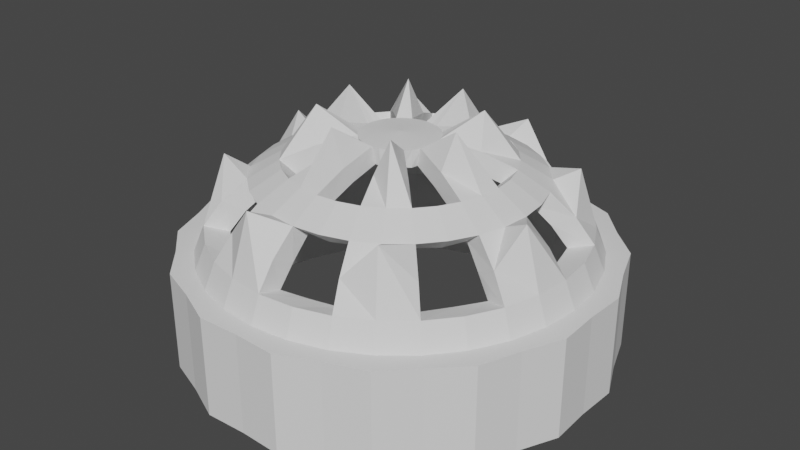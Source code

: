 # Source: untitled.blend  (saved by Blender 3.0.42; exported with 4.5.12 LTS)
import bpy
from mathutils import Matrix  # noqa: F401  (used for matrix-valued properties, if any)

bpy.ops.wm.read_factory_settings(use_empty=True)
scene = bpy.context.scene
scene.name = 'Scene'

# ---- world
world_world = bpy.data.worlds.new('World'); scene.world = world_world
world_world.use_nodes = True; world_world.node_tree.nodes.clear()
_N = world_world.node_tree.nodes; _L = world_world.node_tree.links
n0 = _N.new('ShaderNodeOutputWorld'); n0.name = 'World Output'; n0.location = (300, 300)
n1 = _N.new('ShaderNodeBackground'); n1.name = 'Background'; n1.location = (10, 300)
n1.inputs[0].default_value = (0.05088, 0.05088, 0.05088, 1.0)
_L.new(n1.outputs[0], n0.inputs[0])
n0.is_active_output = True
world_world.color = (0.05088, 0.05088, 0.05088)
world_world.use_sun_shadow = False
world_world.sun_shadow_jitter_overblur = 0.0

# ---- meshes
me_x = bpy.data.meshes.new('Цилиндр')
me_x.from_pydata([(0.0, 1.0, -1.25), (0.0, 0.8532, -1.25), (0.0, 1.0, 1.0), (0.0, 0.8532, 1.0), (0.2004, 1.007, -1.25), (0.1665, 0.8368, -1.25), (0.2004, 1.007, 1.0), (0.1665, 0.8368, 1.0), (0.3827, 0.9239, -1.25), (0.3265, 0.7883, -1.25), (0.3827, 0.9239, 1.0), (0.3265, 0.7883, 1.0), (0.5706, 0.8539, -1.25), (0.474, 0.7094, -1.25), (0.5706, 0.8539, 1.0), (0.474, 0.7094, 1.0), (0.7071, 0.7071, -1.25), (0.6033, 0.6033, -1.25), (0.7071, 0.7071, 1.0), (0.6033, 0.6033, 1.0), (0.8539, 0.5706, -1.25), (0.7094, 0.474, -1.25), (0.8539, 0.5706, 1.0), (0.7094, 0.474, 1.0), (0.7883, 0.3265, -1.25), (0.9239, 0.3827, -1.25), (0.9239, 0.3827, 1.0), (0.7883, 0.3265, 1.0), (0.8368, 0.1665, -1.25), (1.007, 0.2004, -1.25), (0.8368, 0.1665, 1.0), (1.007, 0.2004, 1.0), (0.8532, -3.73e-08, -1.25), (1.0, -4.371e-08, -1.25), (0.8532, -3.73e-08, 1.0), (1.0, -4.371e-08, 1.0), (0.8368, -0.1665, -1.25), (1.007, -0.2004, -1.25), (1.007, -0.2004, 1.0), (0.8368, -0.1665, 1.0), (0.9239, -0.3827, -1.25), (0.7883, -0.3265, -1.25), (0.9239, -0.3827, 1.0), (0.7883, -0.3265, 1.0), (0.8539, -0.5706, -1.25), (0.7094, -0.474, -1.25), (0.7094, -0.474, 1.0), (0.8539, -0.5706, 1.0), (0.7071, -0.7071, -1.25), (0.6033, -0.6033, -1.25), (0.7071, -0.7071, 1.0), (0.6033, -0.6033, 1.0), (0.5706, -0.8539, -1.25), (0.474, -0.7094, -1.25), (0.5706, -0.8539, 1.0), (0.474, -0.7094, 1.0), (0.3827, -0.9239, -1.25), (0.3265, -0.7883, -1.25), (0.3827, -0.9239, 1.0), (0.3265, -0.7883, 1.0), (0.2004, -1.007, -1.25), (0.1665, -0.8368, -1.25), (0.2004, -1.007, 1.0), (0.1665, -0.8368, 1.0), (-8.742e-08, -1.0, -1.25), (-7.459e-08, -0.8532, -1.25), (-7.459e-08, -0.8532, 1.0), (-8.742e-08, -1.0, 1.0), (-0.2004, -1.007, -1.25), (-0.1665, -0.8368, -1.25), (-0.1665, -0.8368, 1.0), (-0.2004, -1.007, 1.0), (-0.3265, -0.7883, -1.25), (-0.3827, -0.9239, -1.25), (-0.3265, -0.7883, 1.0), (-0.3827, -0.9239, 1.0), (-0.474, -0.7094, -1.25), (-0.5706, -0.8539, -1.25), (-0.5706, -0.8539, 1.0), (-0.474, -0.7094, 1.0), (-0.6033, -0.6033, -1.25), (-0.7071, -0.7071, -1.25), (-0.7071, -0.7071, 1.0), (-0.6033, -0.6033, 1.0), (-0.7094, -0.474, -1.25), (-0.8539, -0.5706, -1.25), (-0.8539, -0.5706, 1.0), (-0.7094, -0.474, 1.0), (-0.7883, -0.3265, -1.25), (-0.9239, -0.3827, -1.25), (-0.9239, -0.3827, 1.0), (-0.7883, -0.3265, 1.0), (-1.007, -0.2004, -1.25), (-0.8368, -0.1665, -1.25), (-1.007, -0.2004, 1.0), (-0.8368, -0.1665, 1.0), (-0.8532, 1.017e-08, -1.25), (-1.0, 1.192e-08, -1.25), (-1.0, 1.192e-08, 1.0), (-0.8532, 1.017e-08, 1.0), (-0.8368, 0.1665, -1.25), (-1.007, 0.2004, -1.25), (-0.8368, 0.1665, 1.0), (-1.007, 0.2004, 1.0), (-0.9239, 0.3827, -1.25), (-0.7883, 0.3265, -1.25), (-0.7883, 0.3265, 1.0), (-0.9239, 0.3827, 1.0), (-0.8539, 0.5706, -1.25), (-0.7094, 0.474, -1.25), (-0.7094, 0.474, 1.0), (-0.8539, 0.5706, 1.0), (-0.6033, 0.6033, -1.25), (-0.7071, 0.7071, -1.25), (-0.6033, 0.6033, 1.0), (-0.7071, 0.7071, 1.0), (-0.5706, 0.8539, -1.25), (-0.474, 0.7094, -1.25), (-0.474, 0.7094, 1.0), (-0.5706, 0.8539, 1.0), (-0.3827, 0.9239, -1.25), (-0.3265, 0.7883, -1.25), (-0.3265, 0.7883, 1.0), (-0.3827, 0.9239, 1.0), (-0.1665, 0.8368, -1.25), (-0.2004, 1.007, -1.25), (-0.1665, 0.8368, 1.0), (-0.2004, 1.007, 1.0), (0.0, 0.1832, 3.491), (0.0, 0.3594, 3.309), (0.0, 0.5218, 3.013), (0.0, 0.6641, 2.616), (0.0, 0.7809, 2.131), (0.0, 0.8676, 1.579), (0.03574, 0.1797, 3.491), (0.07011, 0.3525, 4.064), (0.1018, 0.5117, 3.013), (0.1296, 0.6513, 2.616), (0.1523, 0.7659, 2.887), (0.1693, 0.851, 1.579), (0.07011, 0.1693, 3.491), (0.1375, 0.332, 3.309), (0.1997, 0.482, 3.013), (0.2541, 0.6135, 2.616), (0.2988, 0.7214, 2.131), (0.332, 0.8016, 1.579), (0.1018, 0.1523, 3.491), (0.2899, 0.4338, 3.013), (0.3689, 0.5522, 2.616), (0.482, 0.7214, 1.579), (0.1296, 0.1296, 3.491), (0.2541, 0.2541, 3.309), (0.3689, 0.3689, 3.013), (0.4696, 0.4696, 2.616), (0.5522, 0.5522, 2.131), (0.6135, 0.6135, 1.579), (0.1523, 0.1018, 3.491), (0.2988, 0.1997, 4.064), (0.4338, 0.2899, 3.013), (0.5522, 0.3689, 2.616), (0.6493, 0.4338, 2.887), (0.7214, 0.482, 1.579), (0.1693, 0.07011, 3.491), (0.332, 0.1375, 3.309), (0.482, 0.1997, 3.013), (0.6135, 0.2541, 2.616), (0.7214, 0.2988, 2.131), (0.8016, 0.332, 1.579), (0.1797, 0.03574, 3.491), (0.5117, 0.1018, 3.013), (0.6513, 0.1296, 2.616), (0.851, 0.1693, 1.579), (0.1832, -6.455e-08, 3.491), (0.3594, -1.135e-07, 3.309), (0.5218, -1.065e-07, 3.013), (0.6641, -4.356e-08, 2.616), (0.7809, -8.554e-08, 2.131), (0.8676, -1.557e-08, 1.579), (0.1797, -0.03574, 3.491), (0.3525, -0.07011, 4.064), (0.5117, -0.1018, 3.013), (0.6513, -0.1296, 2.616), (0.7659, -0.1523, 2.887), (0.851, -0.1693, 1.579), (0.1693, -0.07011, 3.491), (0.332, -0.1375, 3.309), (0.482, -0.1997, 3.013), (0.6135, -0.2541, 2.616), (0.7214, -0.2988, 2.131), (0.8016, -0.332, 1.579), (0.1523, -0.1018, 3.491), (0.4338, -0.2899, 3.013), (0.5522, -0.3689, 2.616), (0.7214, -0.482, 1.579), (0.1296, -0.1296, 3.491), (0.2541, -0.2541, 3.309), (0.3689, -0.3689, 3.013), (0.4696, -0.4696, 2.616), (0.5522, -0.5522, 2.131), (0.6135, -0.6135, 1.579), (0.1018, -0.1523, 3.491), (0.1997, -0.2988, 4.064), (0.2899, -0.4338, 3.013), (0.3689, -0.5522, 2.616), (0.4338, -0.6493, 2.887), (0.482, -0.7214, 1.579), (0.07011, -0.1693, 3.491), (0.1375, -0.332, 3.309), (0.1997, -0.482, 3.013), (0.2541, -0.6135, 2.616), (0.2988, -0.7214, 2.131), (0.332, -0.8016, 1.579), (0.03574, -0.1797, 3.491), (0.1018, -0.5117, 3.013), (0.1296, -0.6513, 2.616), (0.1693, -0.851, 1.579), (2.023e-09, -0.1832, 3.491), (-2.597e-08, -0.3594, 3.309), (-6.095e-08, -0.5218, 3.013), (4.401e-08, -0.6641, 2.616), (-1.197e-08, -0.7809, 2.131), (1.602e-08, -0.8676, 1.579), (-0.03574, -0.1797, 3.491), (-0.07011, -0.3525, 4.064), (-0.1018, -0.5117, 3.013), (-0.1296, -0.6513, 2.616), (-0.1523, -0.7659, 2.887), (-0.1693, -0.851, 1.579), (-0.07011, -0.1693, 3.491), (-0.1375, -0.332, 3.309), (-0.1997, -0.482, 3.013), (-0.2541, -0.6135, 2.616), (-0.2988, -0.7214, 2.131), (-0.332, -0.8016, 1.579), (-0.1018, -0.1523, 3.491), (-0.2899, -0.4338, 3.013), (-0.3689, -0.5522, 2.616), (-0.482, -0.7214, 1.579), (-0.1296, -0.1296, 3.491), (-0.2541, -0.2541, 3.309), (-0.3689, -0.3689, 3.013), (-0.4696, -0.4696, 2.616), (-0.5522, -0.5522, 2.131), (-0.6135, -0.6135, 1.579), (-0.1523, -0.1018, 3.491), (-0.2988, -0.1997, 4.064), (-0.4338, -0.2899, 3.013), (-0.5522, -0.3689, 2.616), (-0.6493, -0.4338, 2.887), (-0.7214, -0.482, 1.579), (-7.585e-08, -1.135e-07, 3.552), (-0.1693, -0.07011, 3.491), (-0.332, -0.1375, 3.309), (-0.482, -0.1997, 3.013), (-0.6135, -0.2541, 2.616), (-0.7214, -0.2988, 2.131), (-0.8016, -0.332, 1.579), (-0.1797, -0.03574, 3.491), (-0.5117, -0.1018, 3.013), (-0.6513, -0.1296, 2.616), (-0.851, -0.1693, 1.579), (-0.1832, -6.805e-08, 3.491), (-0.3594, -4.356e-08, 3.309), (-0.5218, 5.42e-09, 3.013), (-0.6641, -8.554e-08, 2.616), (-0.7809, -4.356e-08, 2.131), (-0.8676, -1.578e-09, 1.579), (-0.1797, 0.03574, 3.491), (-0.3525, 0.07011, 4.064), (-0.5117, 0.1018, 3.013), (-0.6513, 0.1296, 2.616), (-0.7659, 0.1523, 2.887), (-0.851, 0.1693, 1.579), (-0.1693, 0.07011, 3.491), (-0.332, 0.1375, 3.309), (-0.482, 0.1997, 3.013), (-0.6135, 0.2541, 2.616), (-0.7214, 0.2988, 2.131), (-0.8016, 0.332, 1.579), (-0.1523, 0.1018, 3.491), (-0.4338, 0.2899, 3.013), (-0.5522, 0.3689, 2.616), (-0.7214, 0.482, 1.579), (-0.1296, 0.1296, 3.491), (-0.2541, 0.2541, 3.309), (-0.3689, 0.3689, 3.013), (-0.4696, 0.4696, 2.616), (-0.5522, 0.5522, 2.131), (-0.6135, 0.6135, 1.579), (-0.1018, 0.1523, 3.491), (-0.1997, 0.2988, 4.064), (-0.2899, 0.4338, 3.013), (-0.3689, 0.5522, 2.616), (-0.4338, 0.6493, 2.887), (-0.482, 0.7214, 1.579), (-0.07011, 0.1693, 3.491), (-0.1375, 0.332, 3.309), (-0.1997, 0.482, 3.013), (-0.2541, 0.6135, 2.616), (-0.2988, 0.7214, 2.131), (-0.332, 0.8016, 1.579), (-0.03574, 0.1797, 3.491), (-0.1018, 0.5117, 3.013), (-0.1296, 0.6513, 2.616), (-0.1693, 0.851, 1.579), (0.0, 0.9192, 1.0), (-0.5107, -0.7643, 1.0), (0.1793, 0.9016, 1.0), (0.3518, 0.8493, 1.0), (-0.65, -0.65, 1.0), (-0.7643, -0.5107, 1.0), (0.5107, 0.7643, 1.0), (-0.8493, -0.3518, 1.0), (0.65, 0.65, 1.0), (-0.9016, -0.1793, 1.0), (0.7643, 0.5107, 1.0), (-0.9192, 6.596e-08, 1.0), (-0.7643, 0.5107, 1.0), (-0.5107, 0.7643, 1.0), (-0.65, 0.65, 1.0), (-0.1793, 0.9016, 1.0), (-0.3518, 0.8493, 1.0), (-0.9016, 0.1793, 1.0), (0.8493, 0.3518, 1.0), (-0.8493, 0.3518, 1.0), (0.9016, 0.1793, 1.0), (0.9192, -8.311e-08, 1.0), (-0.1793, -0.9016, 1.0), (0.1793, -0.9016, 1.0), (-6.503e-08, -0.9192, 1.0), (0.9016, -0.1793, 1.0), (0.5107, -0.7643, 1.0), (0.3518, -0.8493, 1.0), (0.7643, -0.5107, 1.0), (0.65, -0.65, 1.0), (0.8493, -0.3518, 1.0), (-0.3518, -0.8493, 1.0), (-0.001263, 0.1627, 3.081), (-0.004657, 0.3121, 2.926), (-0.001766, 0.4502, 2.677), (-0.003294, 0.5803, 2.314), (-0.009985, 0.6795, 1.902), (-0.003435, 0.7533, 1.433), (0.03096, 0.1556, 3.084), (0.06088, 0.306, 2.926), (0.08846, 0.4447, 2.669), (0.1126, 0.5663, 2.323), (0.1325, 0.6661, 1.902), (0.1472, 0.7402, 1.421), (0.06343, 0.1498, 3.081), (0.1237, 0.2865, 2.926), (0.1739, 0.4153, 2.677), (0.2251, 0.5349, 2.314), (0.2692, 0.6239, 1.902), (0.2915, 0.6947, 1.433), (0.09514, 0.1424, 3.077), (0.2468, 0.3694, 2.692), (0.3259, 0.4878, 2.295), (0.4171, 0.6243, 1.458), (0.1141, 0.1159, 3.081), (0.2174, 0.224, 2.926), (0.3171, 0.3196, 2.677), (0.408, 0.4127, 2.314), (0.4734, 0.4875, 1.902), (0.5303, 0.5351, 1.433), (0.1319, 0.08816, 3.084), (0.2595, 0.1734, 2.926), (0.377, 0.2519, 2.669), (0.4801, 0.3208, 2.323), (0.5647, 0.3773, 1.902), (0.6275, 0.4193, 1.421), (0.1508, 0.06109, 3.081), (0.2901, 0.1151, 2.926), (0.4166, 0.1707, 2.677), (0.5374, 0.219, 2.314), (0.6316, 0.2508, 1.902), (0.6973, 0.2851, 1.433), (0.168, 0.03341, 3.077), (0.4358, 0.08668, 2.692), (0.5753, 0.1144, 2.295), (0.7364, 0.1465, 1.458), (0.1627, 0.001263, 3.081), (0.3121, 0.004657, 2.926), (0.4502, 0.001766, 2.677), (0.5803, 0.003294, 2.314), (0.6795, 0.009985, 1.902), (0.7533, 0.003435, 1.433), (0.1556, -0.03096, 3.084), (0.306, -0.06088, 2.926), (0.4447, -0.08846, 2.669), (0.5663, -0.1126, 2.323), (0.6661, -0.1325, 1.902), (0.7402, -0.1472, 1.421), (0.1498, -0.06343, 3.081), (0.2865, -0.1237, 2.926), (0.4153, -0.1739, 2.677), (0.5349, -0.2251, 2.314), (0.6239, -0.2692, 1.902), (0.6947, -0.2915, 1.433), (0.1424, -0.09514, 3.077), (0.3694, -0.2468, 2.692), (0.4878, -0.3259, 2.295), (0.6243, -0.4171, 1.458), (0.1159, -0.1141, 3.081), (0.224, -0.2174, 2.926), (0.3196, -0.3171, 2.677), (0.4127, -0.408, 2.314), (0.4875, -0.4734, 1.902), (0.5351, -0.5303, 1.433), (0.08816, -0.1319, 3.084), (0.1734, -0.2595, 2.926), (0.2519, -0.377, 2.669), (0.3208, -0.4801, 2.323), (0.3773, -0.5647, 1.902), (0.4193, -0.6275, 1.421), (0.06109, -0.1508, 3.081), (0.1151, -0.2901, 2.926), (0.1707, -0.4166, 2.677), (0.219, -0.5374, 2.314), (0.2508, -0.6316, 1.902), (0.2851, -0.6973, 1.433), (0.03341, -0.168, 3.077), (0.08668, -0.4358, 2.692), (0.1144, -0.5753, 2.295), (0.1465, -0.7364, 1.458), (0.001263, -0.1627, 3.081), (0.004657, -0.3121, 2.926), (0.001766, -0.4502, 2.677), (0.003294, -0.5803, 2.314), (0.009985, -0.6795, 1.902), (0.003435, -0.7533, 1.433), (-0.03096, -0.1556, 3.084), (-0.06088, -0.306, 2.926), (-0.08846, -0.4447, 2.669), (-0.1126, -0.5663, 2.323), (-0.1325, -0.6661, 1.902), (-0.1472, -0.7402, 1.421), (-0.06343, -0.1498, 3.081), (-0.1237, -0.2865, 2.926), (-0.1739, -0.4153, 2.677), (-0.2251, -0.5349, 2.314), (-0.2692, -0.6239, 1.902), (-0.2915, -0.6947, 1.433), (-0.09514, -0.1424, 3.077), (-0.2468, -0.3694, 2.692), (-0.3259, -0.4878, 2.295), (-0.4171, -0.6243, 1.458), (-0.1141, -0.1159, 3.081), (-0.2174, -0.224, 2.926), (-0.3171, -0.3196, 2.677), (-0.408, -0.4127, 2.314), (-0.4734, -0.4875, 1.902), (-0.5303, -0.5351, 1.433), (-0.1319, -0.08816, 3.084), (-0.2595, -0.1734, 2.926), (-0.377, -0.2519, 2.669), (-0.4801, -0.3208, 2.323), (-0.5647, -0.3773, 1.902), (-0.6275, -0.4193, 1.421), (-7.585e-08, -1.135e-07, 3.136), (-0.1508, -0.06109, 3.081), (-0.2901, -0.1151, 2.926), (-0.4166, -0.1707, 2.677), (-0.5374, -0.219, 2.314), (-0.6316, -0.2508, 1.902), (-0.6973, -0.2851, 1.433), (-0.168, -0.03341, 3.077), (-0.4358, -0.08668, 2.692), (-0.5753, -0.1144, 2.295), (-0.7364, -0.1465, 1.458), (-0.1627, -0.001263, 3.081), (-0.3121, -0.004657, 2.926), (-0.4502, -0.001766, 2.677), (-0.5803, -0.003294, 2.314), (-0.6795, -0.009985, 1.902), (-0.7533, -0.003435, 1.433), (-0.1556, 0.03096, 3.084), (-0.306, 0.06088, 2.926), (-0.4447, 0.08846, 2.669), (-0.5663, 0.1126, 2.323), (-0.6661, 0.1325, 1.902), (-0.7402, 0.1472, 1.421), (-0.1498, 0.06343, 3.081), (-0.2865, 0.1237, 2.926), (-0.4153, 0.1739, 2.677), (-0.5349, 0.2251, 2.314), (-0.6239, 0.2692, 1.902), (-0.6947, 0.2915, 1.433), (-0.1424, 0.09514, 3.077), (-0.3694, 0.2468, 2.692), (-0.4878, 0.3259, 2.295), (-0.6243, 0.4171, 1.458), (-0.1159, 0.1141, 3.081), (-0.224, 0.2174, 2.926), (-0.3196, 0.3171, 2.677), (-0.4127, 0.408, 2.314), (-0.4875, 0.4734, 1.902), (-0.5351, 0.5303, 1.433), (-0.08816, 0.1319, 3.084), (-0.1734, 0.2594, 2.926), (-0.2519, 0.377, 2.669), (-0.3208, 0.4801, 2.323), (-0.3773, 0.5647, 1.902), (-0.4193, 0.6275, 1.421), (-0.06109, 0.1508, 3.081), (-0.1151, 0.2901, 2.926), (-0.1707, 0.4166, 2.677), (-0.219, 0.5374, 2.314), (-0.2508, 0.6316, 1.902), (-0.2851, 0.6973, 1.433), (-0.03341, 0.168, 3.077), (-0.08668, 0.4358, 2.692), (-0.1144, 0.5753, 2.295), (-0.1465, 0.7364, 1.458), (0.0, 0.8024, 0.8794), (-0.4458, -0.6672, 0.8794), (0.1565, 0.787, 0.8794), (0.3071, 0.7413, 0.8794), (-0.5674, -0.5674, 0.8794), (-0.6672, -0.4458, 0.8794), (0.4458, 0.6672, 0.8794), (-0.7413, -0.3071, 0.8794), (0.5674, 0.5674, 0.8794), (-0.787, -0.1565, 0.8794), (0.6672, 0.4458, 0.8794), (-0.8024, 6.596e-08, 0.8794), (-0.6672, 0.4458, 0.8794), (-0.4458, 0.6672, 0.8794), (-0.5674, 0.5674, 0.8794), (-0.1565, 0.787, 0.8794), (-0.3071, 0.7413, 0.8794), (-0.787, 0.1565, 0.8794), (0.7413, 0.3071, 0.8794), (-0.7413, 0.3071, 0.8794), (0.787, 0.1565, 0.8794), (0.8024, -8.311e-08, 0.8794), (-0.1565, -0.787, 0.8794), (0.1565, -0.787, 0.8794), (-6.503e-08, -0.8024, 0.8794), (0.787, -0.1565, 0.8794), (0.4458, -0.6672, 0.8794), (0.3071, -0.7413, 0.8794), (0.6672, -0.4458, 0.8794), (0.5674, -0.5674, 0.8794), (0.7413, -0.3071, 0.8794), (-0.3071, -0.7413, 0.8794)], [], [(0, 2, 6, 4), (4, 6, 10, 8), (8, 10, 14, 12), (12, 14, 18, 16), (16, 18, 22, 20), (20, 22, 26, 25), (25, 26, 31, 29), (29, 31, 35, 33), (33, 35, 38, 37), (37, 38, 42, 40), (40, 42, 47, 44), (44, 47, 50, 48), (48, 50, 54, 52), (52, 54, 58, 56), (56, 58, 62, 60), (60, 62, 67, 64), (64, 67, 71, 68), (68, 71, 75, 73), (73, 75, 78, 77), (77, 78, 82, 81), (81, 82, 86, 85), (85, 86, 90, 89), (89, 90, 94, 92), (92, 94, 98, 97), (97, 98, 103, 101), (101, 103, 107, 104), (104, 107, 111, 108), (108, 111, 115, 113), (113, 115, 119, 116), (116, 119, 123, 120), (74, 75, 71, 67, 62, 58, 54, 50, 47, 42, 43, 46, 51, 55, 59, 63, 66, 70), (42, 38, 35, 31, 26, 22, 18, 14, 10, 6, 2, 127, 123, 119, 115, 111, 107, 103, 98, 94, 90, 86, 82, 78, 75, 74, 79, 83, 87, 91, 95, 99, 102, 106, 110, 114, 118, 122, 126, 3, 7, 11, 15, 19, 23, 27, 30, 34, 39, 43), (120, 123, 127, 125), (125, 127, 2, 0), (44, 48, 52, 56, 60, 64, 68, 73, 77, 81, 85, 89, 92, 97, 101, 104, 108, 109, 105, 100, 96, 93, 88, 84, 80, 76, 72, 69, 65, 61, 57, 53, 49, 45), (108, 113, 116, 120, 125, 0, 4, 8, 12, 16, 20, 25, 29, 33, 37, 40, 44, 45, 41, 36, 32, 28, 24, 21, 17, 13, 9, 5, 1, 124, 121, 117, 112, 109), (3, 1, 5, 7), (7, 5, 9, 11), (11, 9, 13, 15), (15, 13, 17, 19), (23, 19, 17, 21), (27, 23, 21, 24), (30, 27, 24, 28), (34, 30, 28, 32), (39, 34, 32, 36), (36, 41, 43, 39), (41, 45, 46, 43), (51, 46, 45, 49), (55, 51, 49, 53), (59, 55, 53, 57), (63, 59, 57, 61), (66, 63, 61, 65), (70, 66, 65, 69), (69, 72, 74, 70), (74, 72, 76, 79), (83, 79, 76, 80), (83, 80, 84, 87), (87, 84, 88, 91), (93, 95, 91, 88), (96, 99, 95, 93), (99, 96, 100, 102), (102, 100, 105, 106), (106, 105, 109, 110), (110, 109, 112, 114), (114, 112, 117, 118), (118, 117, 121, 122), (124, 126, 122, 121), (1, 3, 126, 124), (132, 131, 137, 138), (133, 132, 138, 139), (305, 133, 139, 307), (128, 250, 134), (129, 128, 134, 135), (130, 129, 135, 136), (131, 130, 136, 137), (137, 136, 142, 143), (138, 137, 143, 144), (139, 138, 144, 145), (139, 145, 308, 307), (134, 250, 140), (135, 134, 140, 141), (136, 135, 141, 142), (140, 250, 146), (143, 142, 147, 148), (145, 149, 311, 308), (148, 147, 152, 153), (149, 155, 313, 311), (146, 250, 150), (150, 250, 156), (151, 150, 156, 157), (152, 151, 157, 158), (153, 152, 158, 159), (154, 153, 159, 160), (155, 154, 160, 161), (313, 155, 161, 315), (160, 159, 165, 166), (161, 160, 166, 167), (315, 161, 167, 323), (156, 250, 162), (157, 156, 162, 163), (158, 157, 163, 164), (159, 158, 164, 165), (162, 250, 168), (165, 164, 169, 170), (323, 167, 171, 325), (325, 171, 177, 326), (168, 250, 172), (170, 169, 174, 175), (173, 172, 178, 179), (174, 173, 179, 180), (175, 174, 180, 181), (176, 175, 181, 182), (177, 176, 182, 183), (326, 177, 183, 330), (172, 250, 178), (183, 182, 188, 189), (330, 183, 189, 335), (178, 250, 184), (179, 178, 184, 185), (180, 179, 185, 186), (181, 180, 186, 187), (182, 181, 187, 188), (187, 186, 191, 192), (335, 189, 193, 333), (184, 250, 190), (333, 193, 199, 334), (190, 250, 194), (192, 191, 196, 197), (196, 195, 201, 202), (197, 196, 202, 203), (198, 197, 203, 204), (199, 198, 204, 205), (334, 199, 205, 331), (194, 250, 200), (195, 194, 200, 201), (331, 205, 211, 332), (200, 250, 206), (201, 200, 206, 207), (202, 201, 207, 208), (203, 202, 208, 209), (204, 203, 209, 210), (205, 204, 210, 211), (209, 208, 213, 214), (332, 211, 215, 328), (206, 250, 212), (212, 250, 216), (214, 213, 218, 219), (328, 215, 221, 329), (219, 218, 224, 225), (220, 219, 225, 226), (221, 220, 226, 227), (329, 221, 227, 327), (216, 250, 222), (217, 216, 222, 223), (218, 217, 223, 224), (222, 250, 228), (223, 222, 228, 229), (224, 223, 229, 230), (225, 224, 230, 231), (226, 225, 231, 232), (227, 226, 232, 233), (327, 227, 233, 336), (336, 233, 237, 306), (228, 250, 234), (231, 230, 235, 236), (236, 235, 240, 241), (306, 237, 243, 309), (234, 250, 238), (243, 242, 248, 249), (309, 243, 249, 310), (238, 250, 244), (239, 238, 244, 245), (240, 239, 245, 246), (241, 240, 246, 247), (242, 241, 247, 248), (245, 244, 251, 252), (246, 245, 252, 253), (247, 246, 253, 254), (248, 247, 254, 255), (249, 248, 255, 256), (310, 249, 256, 312), (244, 250, 251), (312, 256, 260, 314), (251, 250, 257), (254, 253, 258, 259), (259, 258, 263, 264), (314, 260, 266, 316), (257, 250, 261), (266, 272, 322, 316), (261, 250, 267), (262, 261, 267, 268), (263, 262, 268, 269), (264, 263, 269, 270), (265, 264, 270, 271), (266, 265, 271, 272), (269, 268, 274, 275), (270, 269, 275, 276), (271, 270, 276, 277), (272, 271, 277, 278), (272, 278, 324, 322), (267, 250, 273), (268, 267, 273, 274), (278, 282, 317, 324), (273, 250, 279), (276, 275, 280, 281), (281, 280, 285, 286), (282, 288, 319, 317), (279, 250, 283), (283, 250, 289), (284, 283, 289, 290), (285, 284, 290, 291), (286, 285, 291, 292), (287, 286, 292, 293), (288, 287, 293, 294), (319, 288, 294, 318), (293, 292, 298, 299), (294, 293, 299, 300), (318, 294, 300, 321), (289, 250, 295), (290, 289, 295, 296), (291, 290, 296, 297), (292, 291, 297, 298), (295, 250, 301), (298, 297, 302, 303), (321, 300, 304, 320), (320, 304, 133, 305), (301, 250, 128), (303, 302, 130, 131), (341, 347, 346, 340), (342, 348, 347, 341), (514, 516, 348, 342), (337, 343, 459), (338, 344, 343, 337), (339, 345, 344, 338), (340, 346, 345, 339), (346, 352, 351, 345), (347, 353, 352, 346), (348, 354, 353, 347), (348, 516, 517, 354), (343, 349, 459), (344, 350, 349, 343), (345, 351, 350, 344), (349, 355, 459), (352, 357, 356, 351), (354, 517, 520, 358), (357, 362, 361, 356), (358, 520, 522, 364), (355, 359, 459), (359, 365, 459), (360, 366, 365, 359), (361, 367, 366, 360), (362, 368, 367, 361), (363, 369, 368, 362), (364, 370, 369, 363), (522, 524, 370, 364), (369, 375, 374, 368), (370, 376, 375, 369), (524, 532, 376, 370), (365, 371, 459), (366, 372, 371, 365), (367, 373, 372, 366), (368, 374, 373, 367), (371, 377, 459), (374, 379, 378, 373), (532, 534, 380, 376), (534, 535, 386, 380), (377, 381, 459), (379, 384, 383, 378), (382, 388, 387, 381), (383, 389, 388, 382), (384, 390, 389, 383), (385, 391, 390, 384), (386, 392, 391, 385), (535, 539, 392, 386), (381, 387, 459), (392, 398, 397, 391), (539, 544, 398, 392), (387, 393, 459), (388, 394, 393, 387), (389, 395, 394, 388), (390, 396, 395, 389), (391, 397, 396, 390), (396, 401, 400, 395), (544, 542, 402, 398), (393, 399, 459), (542, 543, 408, 402), (399, 403, 459), (401, 406, 405, 400), (405, 411, 410, 404), (406, 412, 411, 405), (407, 413, 412, 406), (408, 414, 413, 407), (543, 540, 414, 408), (403, 409, 459), (404, 410, 409, 403), (540, 541, 420, 414), (409, 415, 459), (410, 416, 415, 409), (411, 417, 416, 410), (412, 418, 417, 411), (413, 419, 418, 412), (414, 420, 419, 413), (418, 423, 422, 417), (541, 537, 424, 420), (415, 421, 459), (421, 425, 459), (423, 428, 427, 422), (537, 538, 430, 424), (428, 434, 433, 427), (429, 435, 434, 428), (430, 436, 435, 429), (538, 536, 436, 430), (425, 431, 459), (426, 432, 431, 425), (427, 433, 432, 426), (431, 437, 459), (432, 438, 437, 431), (433, 439, 438, 432), (434, 440, 439, 433), (435, 441, 440, 434), (436, 442, 441, 435), (536, 545, 442, 436), (545, 515, 446, 442), (437, 443, 459), (440, 445, 444, 439), (445, 450, 449, 444), (515, 518, 452, 446), (443, 447, 459), (452, 458, 457, 451), (518, 519, 458, 452), (447, 453, 459), (448, 454, 453, 447), (449, 455, 454, 448), (450, 456, 455, 449), (451, 457, 456, 450), (454, 461, 460, 453), (455, 462, 461, 454), (456, 463, 462, 455), (457, 464, 463, 456), (458, 465, 464, 457), (519, 521, 465, 458), (453, 460, 459), (521, 523, 469, 465), (460, 466, 459), (463, 468, 467, 462), (468, 473, 472, 467), (523, 525, 475, 469), (466, 470, 459), (475, 525, 531, 481), (470, 476, 459), (471, 477, 476, 470), (472, 478, 477, 471), (473, 479, 478, 472), (474, 480, 479, 473), (475, 481, 480, 474), (478, 484, 483, 477), (479, 485, 484, 478), (480, 486, 485, 479), (481, 487, 486, 480), (481, 531, 533, 487), (476, 482, 459), (477, 483, 482, 476), (487, 533, 526, 491), (482, 488, 459), (485, 490, 489, 484), (490, 495, 494, 489), (491, 526, 528, 497), (488, 492, 459), (492, 498, 459), (493, 499, 498, 492), (494, 500, 499, 493), (495, 501, 500, 494), (496, 502, 501, 495), (497, 503, 502, 496), (528, 527, 503, 497), (502, 508, 507, 501), (503, 509, 508, 502), (527, 530, 509, 503), (498, 504, 459), (499, 505, 504, 498), (500, 506, 505, 499), (501, 507, 506, 500), (504, 510, 459), (507, 512, 511, 506), (530, 529, 513, 509), (529, 514, 342, 513), (510, 337, 459), (512, 340, 339, 511), (128, 129, 338, 337), (132, 133, 342, 341), (141, 140, 349, 350), (145, 144, 353, 354), (140, 146, 355, 349), (150, 151, 360, 359), (152, 147, 356, 361), (154, 155, 364, 363), (163, 162, 371, 372), (167, 166, 375, 376), (162, 168, 377, 371), (172, 173, 382, 381), (174, 169, 378, 383), (176, 177, 386, 385), (185, 184, 393, 394), (189, 188, 397, 398), (184, 190, 399, 393), (194, 195, 404, 403), (335, 333, 542, 544), (198, 199, 408, 407), (207, 206, 415, 416), (211, 210, 419, 420), (206, 212, 421, 415), (216, 217, 426, 425), (218, 213, 422, 427), (220, 221, 430, 429), (229, 228, 437, 438), (233, 232, 441, 442), (228, 234, 443, 437), (240, 235, 444, 449), (242, 243, 452, 451), (254, 259, 468, 463), (264, 265, 474, 473), (266, 260, 469, 475), (277, 276, 485, 486), (276, 281, 490, 485), (286, 287, 496, 495), (288, 282, 491, 497), (299, 298, 507, 508), (322, 324, 533, 531), (298, 303, 512, 507), (308, 311, 520, 517), (312, 314, 523, 521), (321, 320, 529, 530), (332, 328, 537, 541), (129, 130, 339, 338), (142, 141, 350, 351), (149, 145, 354, 358), (151, 152, 361, 360), (148, 153, 362, 357), (164, 163, 372, 373), (171, 167, 376, 380), (173, 174, 383, 382), (170, 175, 384, 379), (186, 185, 394, 395), (193, 189, 398, 402), (195, 196, 405, 404), (192, 197, 406, 401), (208, 207, 416, 417), (217, 218, 427, 426), (214, 219, 428, 423), (230, 229, 438, 439), (237, 233, 442, 446), (239, 240, 449, 448), (236, 241, 450, 445), (252, 251, 460, 461), (256, 255, 464, 465), (251, 257, 466, 460), (261, 262, 471, 470), (263, 258, 467, 472), (265, 266, 475, 474), (274, 273, 482, 483), (278, 277, 486, 487), (273, 279, 488, 482), (215, 211, 420, 424), (283, 284, 493, 492), (285, 280, 489, 494), (287, 288, 497, 496), (296, 295, 504, 505), (300, 299, 508, 509), (295, 301, 510, 504), (133, 304, 513, 342), (305, 307, 516, 514), (309, 310, 519, 518), (313, 315, 524, 522), (317, 319, 528, 526), (320, 305, 514, 529), (324, 317, 526, 533), (325, 326, 535, 534), (333, 334, 543, 542), (147, 142, 351, 356), (146, 150, 359, 355), (238, 239, 448, 447), (169, 164, 373, 378), (168, 172, 381, 377), (191, 186, 395, 400), (190, 194, 403, 399), (213, 208, 417, 422), (212, 216, 425, 421), (301, 128, 337, 510), (235, 230, 439, 444), (234, 238, 447, 443), (316, 322, 531, 525), (253, 252, 461, 462), (260, 256, 465, 469), (262, 263, 472, 471), (259, 264, 473, 468), (275, 274, 483, 484), (282, 278, 487, 491), (284, 285, 494, 493), (281, 286, 495, 490), (297, 296, 505, 506), (130, 302, 511, 339), (319, 318, 527, 528), (304, 300, 509, 513), (306, 309, 518, 515), (310, 312, 521, 519), (314, 316, 525, 523), (318, 321, 530, 527), (326, 330, 539, 535), (330, 335, 544, 539), (336, 306, 515, 545), (255, 254, 463, 464), (131, 132, 341, 340), (144, 143, 352, 353), (143, 148, 357, 352), (153, 154, 363, 362), (155, 149, 358, 364), (166, 165, 374, 375), (165, 170, 379, 374), (175, 176, 385, 384), (177, 171, 380, 386), (188, 187, 396, 397), (187, 192, 401, 396), (328, 329, 538, 537), (197, 198, 407, 406), (199, 193, 402, 408), (209, 214, 423, 418), (219, 220, 429, 428), (221, 215, 424, 430), (232, 231, 440, 441), (210, 209, 418, 419), (231, 236, 445, 440), (241, 242, 451, 450), (243, 237, 446, 452), (258, 253, 462, 467), (257, 261, 470, 466), (196, 191, 400, 405), (280, 275, 484, 489), (279, 283, 492, 488), (302, 297, 506, 511), (303, 131, 340, 512), (307, 308, 517, 516), (311, 313, 522, 520), (315, 323, 532, 524), (323, 325, 534, 532), (329, 327, 536, 538), (331, 332, 541, 540), (334, 331, 540, 543), (327, 336, 545, 536)])
_uv = me_x.uv_layers.new(name='UVКарта')
_uv.uv.foreach_set('vector', [1.0, 0.5, 1.0, 1.0, 0.9688, 1.0, 0.9688, 0.5, 0.9688, 0.5, 0.9688, 1.0, 0.9375, 1.0, 0.9375, 0.5, 0.9375, 0.5, 0.9375, 1.0, 0.9062, 1.0, 0.9062, 0.5, 0.9062, 0.5, 0.9062, 1.0, 0.875, 1.0, 0.875, 0.5, 0.875, 0.5, 0.875, 1.0, 0.8438, 1.0, 0.8438, 0.5, 0.8438, 0.5, 0.8438, 1.0, 0.8125, 1.0, 0.8125, 0.5, 0.8125, 0.5, 0.8125, 1.0, 0.7812, 1.0, 0.7812, 0.5, 0.7812, 0.5, 0.7812, 1.0, 0.75, 1.0, 0.75, 0.5, 0.75, 0.5, 0.75, 1.0, 0.7188, 1.0, 0.7188, 0.5, 0.7188, 0.5, 0.7188, 1.0, 0.6875, 1.0, 0.6875, 0.5, 0.6875, 0.5, 0.6875, 1.0, 0.6562, 1.0, 0.6562, 0.5, 0.6562, 0.5, 0.6562, 1.0, 0.625, 1.0, 0.625, 0.5, 0.625, 0.5, 0.625, 1.0, 0.5938, 1.0, 0.5938, 0.5, 0.5938, 0.5, 0.5938, 1.0, 0.5625, 1.0, 0.5625, 0.5, 0.5625, 0.5, 0.5625, 1.0, 0.5312, 1.0, 0.5312, 0.5, 0.5312, 0.5, 0.5312, 1.0, 0.5, 1.0, 0.5, 0.5, 0.5, 0.5, 0.5, 1.0, 0.4688, 1.0, 0.4688, 0.5, 0.4688, 0.5, 0.4688, 1.0, 0.4375, 1.0, 0.4375, 0.5, 0.4375, 0.5, 0.4375, 1.0, 0.4062, 1.0, 0.4062, 0.5, 0.4062, 0.5, 0.4062, 1.0, 0.375, 1.0, 0.375, 0.5, 0.375, 0.5, 0.375, 1.0, 0.3438, 1.0, 0.3438, 0.5, 0.3438, 0.5, 0.3438, 1.0, 0.3125, 1.0, 0.3125, 0.5, 0.3125, 0.5, 0.3125, 1.0, 0.2812, 1.0, 0.2812, 0.5, 0.2812, 0.5, 0.2812, 1.0, 0.25, 1.0, 0.25, 0.5, 0.25, 0.5, 0.25, 1.0, 0.2188, 1.0, 0.2188, 0.5, 0.2188, 0.5, 0.2188, 1.0, 0.1875, 1.0, 0.1875, 0.5, 0.1875, 0.5, 0.1875, 1.0, 0.1562, 1.0, 0.1562, 0.5, 0.1562, 0.5, 0.1562, 1.0, 0.125, 1.0, 0.125, 0.5, 0.125, 0.5, 0.125, 1.0, 0.09375, 1.0, 0.09375, 0.5, 0.09375, 0.5, 0.09375, 1.0, 0.0625, 1.0, 0.0625, 0.5, 0.1716, 0.06081, 0.1582, 0.02827, 0.2032, 0.01461, 0.25, 0.01, 0.2968, 0.01461, 0.3418, 0.02827, 0.3833, 0.05045, 0.4197, 0.08029, 0.4496, 0.1167, 0.4717, 0.1582, 0.4392, 0.1716, 0.4203, 0.1362, 0.3948, 0.1052, 0.3638, 0.07973, 0.3284, 0.06081, 0.29, 0.04916, 0.25, 0.04522, 0.21, 0.04916, 0.4717, 0.1582, 0.4854, 0.2032, 0.49, 0.25, 0.4854, 0.2968, 0.4717, 0.3418, 0.4496, 0.3833, 0.4197, 0.4197, 0.3833, 0.4496, 0.3418, 0.4717, 0.2968, 0.4854, 0.25, 0.49, 0.2032, 0.4854, 0.1582, 0.4717, 0.1167, 0.4496, 0.08029, 0.4197, 0.05045, 0.3833, 0.02827, 0.3418, 0.01461, 0.2968, 0.01, 0.25, 0.01461, 0.2032, 0.02827, 0.1582, 0.05045, 0.1167, 0.08029, 0.08029, 0.1167, 0.05045, 0.1582, 0.02827, 0.1716, 0.06081, 0.1362, 0.07973, 0.1052, 0.1052, 0.07973, 0.1362, 0.06081, 0.1716, 0.04916, 0.21, 0.04522, 0.25, 0.04916, 0.29, 0.06081, 0.3284, 0.07973, 0.3638, 0.1052, 0.3948, 0.1362, 0.4203, 0.1716, 0.4392, 0.21, 0.4508, 0.25, 0.4548, 0.29, 0.4508, 0.3284, 0.4392, 0.3638, 0.4203, 0.3948, 0.3948, 0.4203, 0.3638, 0.4392, 0.3284, 0.4508, 0.29, 0.4548, 0.25, 0.4508, 0.21, 0.4392, 0.1716, 0.0625, 0.5, 0.0625, 1.0, 0.03125, 1.0, 0.03125, 0.5, 0.03125, 0.5, 0.03125, 1.0, 0.0, 1.0, 0.0, 0.5, 0.9496, 0.1167, 0.9197, 0.08029, 0.8833, 0.05045, 0.8418, 0.02827, 0.7968, 0.01461, 0.75, 0.01, 0.7032, 0.01461, 0.6582, 0.02827, 0.6167, 0.05045, 0.5803, 0.08029, 0.5504, 0.1167, 0.5283, 0.1582, 0.5146, 0.2032, 0.51, 0.25, 0.5146, 0.2968, 0.5283, 0.3418, 0.5504, 0.3833, 0.5797, 0.3638, 0.5608, 0.3284, 0.5492, 0.29, 0.5452, 0.25, 0.5492, 0.21, 0.5608, 0.1716, 0.5797, 0.1362, 0.6052, 0.1052, 0.6362, 0.07973, 0.6716, 0.06081, 0.71, 0.04916, 0.75, 0.04522, 0.79, 0.04916, 0.8284, 0.06081, 0.8638, 0.07973, 0.8948, 0.1052, 0.9203, 0.1362, 0.5504, 0.3833, 0.5803, 0.4197, 0.6167, 0.4496, 0.6582, 0.4717, 0.7032, 0.4854, 0.75, 0.49, 0.7968, 0.4854, 0.8418, 0.4717, 0.8833, 0.4496, 0.9197, 0.4197, 0.9496, 0.3833, 0.9717, 0.3418, 0.9854, 0.2968, 0.99, 0.25, 0.9854, 0.2032, 0.9717, 0.1582, 0.9496, 0.1167, 0.9203, 0.1362, 0.9392, 0.1716, 0.9508, 0.21, 0.9548, 0.25, 0.9508, 0.29, 0.9392, 0.3284, 0.9203, 0.3638, 0.8948, 0.3948, 0.8638, 0.4203, 0.8284, 0.4392, 0.79, 0.4508, 0.75, 0.4548, 0.71, 0.4508, 0.6716, 0.4392, 0.6362, 0.4203, 0.6052, 0.3948, 0.5797, 0.3638, 1.0, 1.0, 1.0, 0.5, 0.9688, 0.5, 0.9688, 1.0, 0.9688, 1.0, 0.9688, 0.5, 0.9375, 0.5, 0.9375, 1.0, 0.9375, 1.0, 0.9375, 0.5, 0.9062, 0.5, 0.9062, 1.0, 0.9062, 1.0, 0.9062, 0.5, 0.875, 0.5, 0.875, 1.0, 0.8438, 1.0, 0.875, 1.0, 0.875, 0.5, 0.8438, 0.5, 0.8125, 1.0, 0.8438, 1.0, 0.8438, 0.5, 0.8125, 0.5, 0.7812, 1.0, 0.8125, 1.0, 0.8125, 0.5, 0.7812, 0.5, 0.75, 1.0, 0.7812, 1.0, 0.7812, 0.5, 0.75, 0.5, 0.7188, 1.0, 0.75, 1.0, 0.75, 0.5, 0.7188, 0.5, 0.7188, 0.5, 0.6875, 0.5, 0.6875, 1.0, 0.7188, 1.0, 0.6875, 0.5, 0.6562, 0.5, 0.6562, 1.0, 0.6875, 1.0, 0.625, 1.0, 0.6562, 1.0, 0.6562, 0.5, 0.625, 0.5, 0.5938, 1.0, 0.625, 1.0, 0.625, 0.5, 0.5938, 0.5, 0.5625, 1.0, 0.5938, 1.0, 0.5938, 0.5, 0.5625, 0.5, 0.5312, 1.0, 0.5625, 1.0, 0.5625, 0.5, 0.5312, 0.5, 0.5, 1.0, 0.5312, 1.0, 0.5312, 0.5, 0.5, 0.5, 0.4688, 1.0, 0.5, 1.0, 0.5, 0.5, 0.4688, 0.5, 0.4688, 0.5, 0.4375, 0.5, 0.4375, 1.0, 0.4688, 1.0, 0.4375, 1.0, 0.4375, 0.5, 0.4062, 0.5, 0.4062, 1.0, 0.375, 1.0, 0.4062, 1.0, 0.4062, 0.5, 0.375, 0.5, 0.375, 1.0, 0.375, 0.5, 0.3438, 0.5, 0.3438, 1.0, 0.3438, 1.0, 0.3438, 0.5, 0.3125, 0.5, 0.3125, 1.0, 0.2812, 0.5, 0.2812, 1.0, 0.3125, 1.0, 0.3125, 0.5, 0.25, 0.5, 0.25, 1.0, 0.2812, 1.0, 0.2812, 0.5, 0.25, 1.0, 0.25, 0.5, 0.2188, 0.5, 0.2188, 1.0, 0.2188, 1.0, 0.2188, 0.5, 0.1875, 0.5, 0.1875, 1.0, 0.1875, 1.0, 0.1875, 0.5, 0.1562, 0.5, 0.1562, 1.0, 0.1562, 1.0, 0.1562, 0.5, 0.125, 0.5, 0.125, 1.0, 0.125, 1.0, 0.125, 0.5, 0.09375, 0.5, 0.09375, 1.0, 0.09375, 1.0, 0.09375, 0.5, 0.0625, 0.5, 0.0625, 1.0, 0.03125, 0.5, 0.03125, 1.0, 0.0625, 1.0, 0.0625, 0.5, 0.0, 0.5, 0.0, 1.0, 0.03125, 1.0, 0.03125, 0.5, 0.75, 0.6875, 0.75, 0.75, 0.7188, 0.75, 0.7188, 0.6875, 0.75, 0.625, 0.75, 0.6875, 0.7188, 0.6875, 0.7188, 0.625, 0.75, 0.5647, 0.75, 0.625, 0.7188, 0.625, 0.7188, 0.5647, 0.75, 0.9375, 0.7344, 1.0, 0.7188, 0.9375, 0.75, 0.875, 0.75, 0.9375, 0.7188, 0.9375, 0.7188, 0.875, 0.75, 0.8125, 0.75, 0.875, 0.7188, 0.875, 0.7188, 0.8125, 0.75, 0.75, 0.75, 0.8125, 0.7188, 0.8125, 0.7188, 0.75, 0.7188, 0.75, 0.7188, 0.8125, 0.6875, 0.8125, 0.6875, 0.75, 0.7188, 0.6875, 0.7188, 0.75, 0.6875, 0.75, 0.6875, 0.6875, 0.7188, 0.625, 0.7188, 0.6875, 0.6875, 0.6875, 0.6875, 0.625, 0.7188, 0.625, 0.6875, 0.625, 0.6875, 0.5647, 0.7188, 0.5647, 0.7188, 0.9375, 0.7031, 1.0, 0.6875, 0.9375, 0.7188, 0.875, 0.7188, 0.9375, 0.6875, 0.9375, 0.6875, 0.875, 0.7188, 0.8125, 0.7188, 0.875, 0.6875, 0.875, 0.6875, 0.8125, 0.6875, 0.9375, 0.6719, 1.0, 0.6562, 0.9375, 0.6875, 0.75, 0.6875, 0.8125, 0.6562, 0.8125, 0.6562, 0.75, 0.6875, 0.625, 0.6562, 0.625, 0.6562, 0.5647, 0.6875, 0.5647, 0.6562, 0.75, 0.6562, 0.8125, 0.625, 0.8125, 0.625, 0.75, 0.6562, 0.625, 0.625, 0.625, 0.625, 0.5647, 0.6562, 0.5647, 0.6562, 0.9375, 0.6406, 1.0, 0.625, 0.9375, 0.625, 0.9375, 0.6094, 1.0, 0.5937, 0.9375, 0.625, 0.875, 0.625, 0.9375, 0.5937, 0.9375, 0.5937, 0.875, 0.625, 0.8125, 0.625, 0.875, 0.5937, 0.875, 0.5938, 0.8125, 0.625, 0.75, 0.625, 0.8125, 0.5938, 0.8125, 0.5938, 0.75, 0.625, 0.6875, 0.625, 0.75, 0.5938, 0.75, 0.5938, 0.6875, 0.625, 0.625, 0.625, 0.6875, 0.5938, 0.6875, 0.5938, 0.625, 0.625, 0.5647, 0.625, 0.625, 0.5938, 0.625, 0.5938, 0.5647, 0.5938, 0.6875, 0.5938, 0.75, 0.5625, 0.75, 0.5625, 0.6875, 0.5938, 0.625, 0.5938, 0.6875, 0.5625, 0.6875, 0.5625, 0.625, 0.5938, 0.5647, 0.5938, 0.625, 0.5625, 0.625, 0.5625, 0.5647, 0.5937, 0.9375, 0.5781, 1.0, 0.5625, 0.9375, 0.5937, 0.875, 0.5937, 0.9375, 0.5625, 0.9375, 0.5625, 0.875, 0.5938, 0.8125, 0.5937, 0.875, 0.5625, 0.875, 0.5625, 0.8125, 0.5938, 0.75, 0.5938, 0.8125, 0.5625, 0.8125, 0.5625, 0.75, 0.5625, 0.9375, 0.5469, 1.0, 0.5312, 0.9375, 0.5625, 0.75, 0.5625, 0.8125, 0.5312, 0.8125, 0.5312, 0.75, 0.5625, 0.5647, 0.5625, 0.625, 0.5312, 0.625, 0.5312, 0.5647, 0.5312, 0.5647, 0.5312, 0.625, 0.5, 0.625, 0.5, 0.5647, 0.5312, 0.9375, 0.5156, 1.0, 0.5, 0.9375, 0.5312, 0.75, 0.5312, 0.8125, 0.5, 0.8125, 0.5, 0.75, 0.5, 0.875, 0.5, 0.9375, 0.4687, 0.9375, 0.4687, 0.875, 0.5, 0.8125, 0.5, 0.875, 0.4687, 0.875, 0.4687, 0.8125, 0.5, 0.75, 0.5, 0.8125, 0.4687, 0.8125, 0.4688, 0.75, 0.5, 0.6875, 0.5, 0.75, 0.4688, 0.75, 0.4687, 0.6875, 0.5, 0.625, 0.5, 0.6875, 0.4687, 0.6875, 0.4688, 0.625, 0.5, 0.5647, 0.5, 0.625, 0.4688, 0.625, 0.4688, 0.5647, 0.5, 0.9375, 0.4844, 1.0, 0.4687, 0.9375, 0.4688, 0.625, 0.4687, 0.6875, 0.4375, 0.6875, 0.4375, 0.625, 0.4688, 0.5647, 0.4688, 0.625, 0.4375, 0.625, 0.4375, 0.5647, 0.4687, 0.9375, 0.4531, 1.0, 0.4375, 0.9375, 0.4687, 0.875, 0.4687, 0.9375, 0.4375, 0.9375, 0.4375, 0.875, 0.4687, 0.8125, 0.4687, 0.875, 0.4375, 0.875, 0.4375, 0.8125, 0.4688, 0.75, 0.4687, 0.8125, 0.4375, 0.8125, 0.4375, 0.75, 0.4687, 0.6875, 0.4688, 0.75, 0.4375, 0.75, 0.4375, 0.6875, 0.4375, 0.75, 0.4375, 0.8125, 0.4062, 0.8125, 0.4062, 0.75, 0.4375, 0.5647, 0.4375, 0.625, 0.4062, 0.625, 0.4062, 0.5647, 0.4375, 0.9375, 0.4219, 1.0, 0.4062, 0.9375, 0.4062, 0.5647, 0.4062, 0.625, 0.375, 0.625, 0.375, 0.5647, 0.4062, 0.9375, 0.3906, 1.0, 0.375, 0.9375, 0.4062, 0.75, 0.4062, 0.8125, 0.375, 0.8125, 0.375, 0.75, 0.375, 0.8125, 0.375, 0.875, 0.3438, 0.875, 0.3438, 0.8125, 0.375, 0.75, 0.375, 0.8125, 0.3438, 0.8125, 0.3438, 0.75, 0.375, 0.6875, 0.375, 0.75, 0.3438, 0.75, 0.3438, 0.6875, 0.375, 0.625, 0.375, 0.6875, 0.3438, 0.6875, 0.3438, 0.625, 0.375, 0.5647, 0.375, 0.625, 0.3438, 0.625, 0.3438, 0.5647, 0.375, 0.9375, 0.3594, 1.0, 0.3437, 0.9375, 0.375, 0.875, 0.375, 0.9375, 0.3437, 0.9375, 0.3438, 0.875, 0.3437, 0.5647, 0.3438, 0.625, 0.3125, 0.625, 0.3125, 0.5647, 0.3437, 0.9375, 0.3281, 1.0, 0.3125, 0.9375, 0.3438, 0.875, 0.3437, 0.9375, 0.3125, 0.9375, 0.3125, 0.875, 0.3438, 0.8125, 0.3438, 0.875, 0.3125, 0.875, 0.3125, 0.8125, 0.3438, 0.75, 0.3438, 0.8125, 0.3125, 0.8125, 0.3125, 0.75, 0.3438, 0.6875, 0.3438, 0.75, 0.3125, 0.75, 0.3125, 0.6875, 0.3438, 0.625, 0.3438, 0.6875, 0.3125, 0.6875, 0.3125, 0.625, 0.3125, 0.75, 0.3125, 0.8125, 0.2812, 0.8125, 0.2812, 0.75, 0.3125, 0.5647, 0.3125, 0.625, 0.2812, 0.625, 0.2812, 0.5647, 0.3125, 0.9375, 0.2969, 1.0, 0.2812, 0.9375, 0.2812, 0.9375, 0.2656, 1.0, 0.25, 0.9375, 0.2812, 0.75, 0.2812, 0.8125, 0.25, 0.8125, 0.25, 0.75, 0.2812, 0.5647, 0.2812, 0.625, 0.25, 0.625, 0.25, 0.5647, 0.25, 0.75, 0.25, 0.8125, 0.2188, 0.8125, 0.2188, 0.75, 0.25, 0.6875, 0.25, 0.75, 0.2188, 0.75, 0.2188, 0.6875, 0.25, 0.625, 0.25, 0.6875, 0.2188, 0.6875, 0.2188, 0.625, 0.25, 0.5647, 0.25, 0.625, 0.2188, 0.625, 0.2188, 0.5647, 0.25, 0.9375, 0.2344, 1.0, 0.2188, 0.9375, 0.25, 0.875, 0.25, 0.9375, 0.2188, 0.9375, 0.2188, 0.875, 0.25, 0.8125, 0.25, 0.875, 0.2188, 0.875, 0.2188, 0.8125, 0.2188, 0.9375, 0.2031, 1.0, 0.1875, 0.9375, 0.2188, 0.875, 0.2188, 0.9375, 0.1875, 0.9375, 0.1875, 0.875, 0.2188, 0.8125, 0.2188, 0.875, 0.1875, 0.875, 0.1875, 0.8125, 0.2188, 0.75, 0.2188, 0.8125, 0.1875, 0.8125, 0.1875, 0.75, 0.2188, 0.6875, 0.2188, 0.75, 0.1875, 0.75, 0.1875, 0.6875, 0.2188, 0.625, 0.2188, 0.6875, 0.1875, 0.6875, 0.1875, 0.625, 0.2188, 0.5647, 0.2188, 0.625, 0.1875, 0.625, 0.1875, 0.5647, 0.1875, 0.5647, 0.1875, 0.625, 0.1563, 0.625, 0.1562, 0.5647, 0.1875, 0.9375, 0.1719, 1.0, 0.1563, 0.9375, 0.1875, 0.75, 0.1875, 0.8125, 0.1562, 0.8125, 0.1563, 0.75, 0.1563, 0.75, 0.1562, 0.8125, 0.125, 0.8125, 0.125, 0.75, 0.1562, 0.5647, 0.1563, 0.625, 0.125, 0.625, 0.125, 0.5647, 0.1563, 0.9375, 0.1406, 1.0, 0.125, 0.9375, 0.125, 0.625, 0.125, 0.6875, 0.09375, 0.6875, 0.09375, 0.625, 0.125, 0.5647, 0.125, 0.625, 0.09375, 0.625, 0.09375, 0.5647, 0.125, 0.9375, 0.1094, 1.0, 0.09375, 0.9375, 0.125, 0.875, 0.125, 0.9375, 0.09375, 0.9375, 0.09375, 0.875, 0.125, 0.8125, 0.125, 0.875, 0.09375, 0.875, 0.09375, 0.8125, 0.125, 0.75, 0.125, 0.8125, 0.09375, 0.8125, 0.09375, 0.75, 0.125, 0.6875, 0.125, 0.75, 0.09375, 0.75, 0.09375, 0.6875, 0.09375, 0.875, 0.09375, 0.9375, 0.0625, 0.9375, 0.0625, 0.875, 0.09375, 0.8125, 0.09375, 0.875, 0.0625, 0.875, 0.0625, 0.8125, 0.09375, 0.75, 0.09375, 0.8125, 0.0625, 0.8125, 0.0625, 0.75, 0.09375, 0.6875, 0.09375, 0.75, 0.0625, 0.75, 0.0625, 0.6875, 0.09375, 0.625, 0.09375, 0.6875, 0.0625, 0.6875, 0.0625, 0.625, 0.09375, 0.5647, 0.09375, 0.625, 0.0625, 0.625, 0.0625, 0.5647, 0.09375, 0.9375, 0.07813, 1.0, 0.0625, 0.9375, 0.0625, 0.5647, 0.0625, 0.625, 0.03125, 0.625, 0.03125, 0.5647, 0.0625, 0.9375, 0.04688, 1.0, 0.03125, 0.9375, 0.0625, 0.75, 0.0625, 0.8125, 0.03125, 0.8125, 0.03125, 0.75, 0.03125, 0.75, 0.03125, 0.8125, 0.0, 0.8125, 2.98e-08, 0.75, 0.03125, 0.5647, 0.03125, 0.625, 0.0, 0.625, 0.0, 0.5647, 0.03125, 0.9375, 0.01563, 1.0, 8.941e-08, 0.9375, 1.0, 0.625, 0.9688, 0.625, 0.9688, 0.5647, 1.0, 0.5647, 1.0, 0.9375, 0.9844, 1.0, 0.9688, 0.9375, 1.0, 0.875, 1.0, 0.9375, 0.9688, 0.9375, 0.9688, 0.875, 1.0, 0.8125, 1.0, 0.875, 0.9688, 0.875, 0.9688, 0.8125, 1.0, 0.75, 1.0, 0.8125, 0.9688, 0.8125, 0.9688, 0.75, 1.0, 0.6875, 1.0, 0.75, 0.9688, 0.75, 0.9688, 0.6875, 1.0, 0.625, 1.0, 0.6875, 0.9688, 0.6875, 0.9688, 0.625, 0.9688, 0.8125, 0.9688, 0.875, 0.9375, 0.875, 0.9375, 0.8125, 0.9688, 0.75, 0.9688, 0.8125, 0.9375, 0.8125, 0.9375, 0.75, 0.9688, 0.6875, 0.9688, 0.75, 0.9375, 0.75, 0.9375, 0.6875, 0.9688, 0.625, 0.9688, 0.6875, 0.9375, 0.6875, 0.9375, 0.625, 0.9688, 0.625, 0.9375, 0.625, 0.9375, 0.5647, 0.9688, 0.5647, 0.9688, 0.9375, 0.9531, 1.0, 0.9375, 0.9375, 0.9688, 0.875, 0.9688, 0.9375, 0.9375, 0.9375, 0.9375, 0.875, 0.9375, 0.625, 0.9062, 0.625, 0.9062, 0.5647, 0.9375, 0.5647, 0.9375, 0.9375, 0.9219, 1.0, 0.9062, 0.9375, 0.9375, 0.75, 0.9375, 0.8125, 0.9062, 0.8125, 0.9062, 0.75, 0.9062, 0.75, 0.9062, 0.8125, 0.875, 0.8125, 0.875, 0.75, 0.9062, 0.625, 0.875, 0.625, 0.875, 0.5647, 0.9062, 0.5647, 0.9062, 0.9375, 0.8906, 1.0, 0.875, 0.9375, 0.875, 0.9375, 0.8594, 1.0, 0.8438, 0.9375, 0.875, 0.875, 0.875, 0.9375, 0.8438, 0.9375, 0.8438, 0.875, 0.875, 0.8125, 0.875, 0.875, 0.8438, 0.875, 0.8438, 0.8125, 0.875, 0.75, 0.875, 0.8125, 0.8438, 0.8125, 0.8438, 0.75, 0.875, 0.6875, 0.875, 0.75, 0.8438, 0.75, 0.8438, 0.6875, 0.875, 0.625, 0.875, 0.6875, 0.8438, 0.6875, 0.8438, 0.625, 0.875, 0.5647, 0.875, 0.625, 0.8438, 0.625, 0.8438, 0.5647, 0.8438, 0.6875, 0.8438, 0.75, 0.8125, 0.75, 0.8125, 0.6875, 0.8438, 0.625, 0.8438, 0.6875, 0.8125, 0.6875, 0.8125, 0.625, 0.8438, 0.5647, 0.8438, 0.625, 0.8125, 0.625, 0.8125, 0.5647, 0.8438, 0.9375, 0.8281, 1.0, 0.8125, 0.9375, 0.8438, 0.875, 0.8438, 0.9375, 0.8125, 0.9375, 0.8125, 0.875, 0.8438, 0.8125, 0.8438, 0.875, 0.8125, 0.875, 0.8125, 0.8125, 0.8438, 0.75, 0.8438, 0.8125, 0.8125, 0.8125, 0.8125, 0.75, 0.8125, 0.9375, 0.7969, 1.0, 0.7812, 0.9375, 0.8125, 0.75, 0.8125, 0.8125, 0.7812, 0.8125, 0.7812, 0.75, 0.8125, 0.5647, 0.8125, 0.625, 0.7812, 0.625, 0.7812, 0.5647, 0.7812, 0.5647, 0.7812, 0.625, 0.75, 0.625, 0.75, 0.5647, 0.7812, 0.9375, 0.7656, 1.0, 0.75, 0.9375, 0.7812, 0.75, 0.7812, 0.8125, 0.75, 0.8125, 0.75, 0.75, 0.75, 0.6875, 0.7188, 0.6875, 0.7188, 0.75, 0.75, 0.75, 0.75, 0.625, 0.7188, 0.625, 0.7188, 0.6875, 0.75, 0.6875, 0.75, 0.5647, 0.7188, 0.5647, 0.7188, 0.625, 0.75, 0.625, 0.75, 0.9375, 0.7188, 0.9375, 0.7344, 1.0, 0.75, 0.875, 0.7188, 0.875, 0.7188, 0.9375, 0.75, 0.9375, 0.75, 0.8125, 0.7188, 0.8125, 0.7188, 0.875, 0.75, 0.875, 0.75, 0.75, 0.7188, 0.75, 0.7188, 0.8125, 0.75, 0.8125, 0.7188, 0.75, 0.6875, 0.75, 0.6875, 0.8125, 0.7188, 0.8125, 0.7188, 0.6875, 0.6875, 0.6875, 0.6875, 0.75, 0.7188, 0.75, 0.7188, 0.625, 0.6875, 0.625, 0.6875, 0.6875, 0.7188, 0.6875, 0.7188, 0.625, 0.7188, 0.5647, 0.6875, 0.5647, 0.6875, 0.625, 0.7188, 0.9375, 0.6875, 0.9375, 0.7031, 1.0, 0.7188, 0.875, 0.6875, 0.875, 0.6875, 0.9375, 0.7188, 0.9375, 0.7188, 0.8125, 0.6875, 0.8125, 0.6875, 0.875, 0.7188, 0.875, 0.6875, 0.9375, 0.6562, 0.9375, 0.6719, 1.0, 0.6875, 0.75, 0.6562, 0.75, 0.6562, 0.8125, 0.6875, 0.8125, 0.6875, 0.625, 0.6875, 0.5647, 0.6562, 0.5647, 0.6562, 0.625, 0.6562, 0.75, 0.625, 0.75, 0.625, 0.8125, 0.6562, 0.8125, 0.6562, 0.625, 0.6562, 0.5647, 0.625, 0.5647, 0.625, 0.625, 0.6562, 0.9375, 0.625, 0.9375, 0.6406, 1.0, 0.625, 0.9375, 0.5937, 0.9375, 0.6094, 1.0, 0.625, 0.875, 0.5937, 0.875, 0.5937, 0.9375, 0.625, 0.9375, 0.625, 0.8125, 0.5938, 0.8125, 0.5937, 0.875, 0.625, 0.875, 0.625, 0.75, 0.5938, 0.75, 0.5938, 0.8125, 0.625, 0.8125, 0.625, 0.6875, 0.5938, 0.6875, 0.5938, 0.75, 0.625, 0.75, 0.625, 0.625, 0.5938, 0.625, 0.5938, 0.6875, 0.625, 0.6875, 0.625, 0.5647, 0.5938, 0.5647, 0.5938, 0.625, 0.625, 0.625, 0.5938, 0.6875, 0.5625, 0.6875, 0.5625, 0.75, 0.5938, 0.75, 0.5938, 0.625, 0.5625, 0.625, 0.5625, 0.6875, 0.5938, 0.6875, 0.5938, 0.5647, 0.5625, 0.5647, 0.5625, 0.625, 0.5938, 0.625, 0.5937, 0.9375, 0.5625, 0.9375, 0.5781, 1.0, 0.5937, 0.875, 0.5625, 0.875, 0.5625, 0.9375, 0.5937, 0.9375, 0.5938, 0.8125, 0.5625, 0.8125, 0.5625, 0.875, 0.5937, 0.875, 0.5938, 0.75, 0.5625, 0.75, 0.5625, 0.8125, 0.5938, 0.8125, 0.5625, 0.9375, 0.5312, 0.9375, 0.5469, 1.0, 0.5625, 0.75, 0.5312, 0.75, 0.5312, 0.8125, 0.5625, 0.8125, 0.5625, 0.5647, 0.5312, 0.5647, 0.5312, 0.625, 0.5625, 0.625, 0.5312, 0.5647, 0.5, 0.5647, 0.5, 0.625, 0.5312, 0.625, 0.5312, 0.9375, 0.5, 0.9375, 0.5156, 1.0, 0.5312, 0.75, 0.5, 0.75, 0.5, 0.8125, 0.5312, 0.8125, 0.5, 0.875, 0.4687, 0.875, 0.4687, 0.9375, 0.5, 0.9375, 0.5, 0.8125, 0.4687, 0.8125, 0.4687, 0.875, 0.5, 0.875, 0.5, 0.75, 0.4688, 0.75, 0.4687, 0.8125, 0.5, 0.8125, 0.5, 0.6875, 0.4687, 0.6875, 0.4688, 0.75, 0.5, 0.75, 0.5, 0.625, 0.4688, 0.625, 0.4687, 0.6875, 0.5, 0.6875, 0.5, 0.5647, 0.4688, 0.5647, 0.4688, 0.625, 0.5, 0.625, 0.5, 0.9375, 0.4687, 0.9375, 0.4844, 1.0, 0.4688, 0.625, 0.4375, 0.625, 0.4375, 0.6875, 0.4687, 0.6875, 0.4688, 0.5647, 0.4375, 0.5647, 0.4375, 0.625, 0.4688, 0.625, 0.4687, 0.9375, 0.4375, 0.9375, 0.4531, 1.0, 0.4687, 0.875, 0.4375, 0.875, 0.4375, 0.9375, 0.4687, 0.9375, 0.4687, 0.8125, 0.4375, 0.8125, 0.4375, 0.875, 0.4687, 0.875, 0.4688, 0.75, 0.4375, 0.75, 0.4375, 0.8125, 0.4687, 0.8125, 0.4687, 0.6875, 0.4375, 0.6875, 0.4375, 0.75, 0.4688, 0.75, 0.4375, 0.75, 0.4062, 0.75, 0.4062, 0.8125, 0.4375, 0.8125, 0.4375, 0.5647, 0.4062, 0.5647, 0.4062, 0.625, 0.4375, 0.625, 0.4375, 0.9375, 0.4062, 0.9375, 0.4219, 1.0, 0.4062, 0.5647, 0.375, 0.5647, 0.375, 0.625, 0.4062, 0.625, 0.4062, 0.9375, 0.375, 0.9375, 0.3906, 1.0, 0.4062, 0.75, 0.375, 0.75, 0.375, 0.8125, 0.4062, 0.8125, 0.375, 0.8125, 0.3438, 0.8125, 0.3438, 0.875, 0.375, 0.875, 0.375, 0.75, 0.3438, 0.75, 0.3438, 0.8125, 0.375, 0.8125, 0.375, 0.6875, 0.3438, 0.6875, 0.3438, 0.75, 0.375, 0.75, 0.375, 0.625, 0.3438, 0.625, 0.3438, 0.6875, 0.375, 0.6875, 0.375, 0.5647, 0.3438, 0.5647, 0.3438, 0.625, 0.375, 0.625, 0.375, 0.9375, 0.3437, 0.9375, 0.3594, 1.0, 0.375, 0.875, 0.3438, 0.875, 0.3437, 0.9375, 0.375, 0.9375, 0.3437, 0.5647, 0.3125, 0.5647, 0.3125, 0.625, 0.3438, 0.625, 0.3437, 0.9375, 0.3125, 0.9375, 0.3281, 1.0, 0.3438, 0.875, 0.3125, 0.875, 0.3125, 0.9375, 0.3437, 0.9375, 0.3438, 0.8125, 0.3125, 0.8125, 0.3125, 0.875, 0.3438, 0.875, 0.3438, 0.75, 0.3125, 0.75, 0.3125, 0.8125, 0.3438, 0.8125, 0.3438, 0.6875, 0.3125, 0.6875, 0.3125, 0.75, 0.3438, 0.75, 0.3438, 0.625, 0.3125, 0.625, 0.3125, 0.6875, 0.3438, 0.6875, 0.3125, 0.75, 0.2812, 0.75, 0.2812, 0.8125, 0.3125, 0.8125, 0.3125, 0.5647, 0.2812, 0.5647, 0.2812, 0.625, 0.3125, 0.625, 0.3125, 0.9375, 0.2812, 0.9375, 0.2969, 1.0, 0.2812, 0.9375, 0.25, 0.9375, 0.2656, 1.0, 0.2812, 0.75, 0.25, 0.75, 0.25, 0.8125, 0.2812, 0.8125, 0.2812, 0.5647, 0.25, 0.5647, 0.25, 0.625, 0.2812, 0.625, 0.25, 0.75, 0.2188, 0.75, 0.2188, 0.8125, 0.25, 0.8125, 0.25, 0.6875, 0.2188, 0.6875, 0.2188, 0.75, 0.25, 0.75, 0.25, 0.625, 0.2188, 0.625, 0.2188, 0.6875, 0.25, 0.6875, 0.25, 0.5647, 0.2188, 0.5647, 0.2188, 0.625, 0.25, 0.625, 0.25, 0.9375, 0.2188, 0.9375, 0.2344, 1.0, 0.25, 0.875, 0.2188, 0.875, 0.2188, 0.9375, 0.25, 0.9375, 0.25, 0.8125, 0.2188, 0.8125, 0.2188, 0.875, 0.25, 0.875, 0.2188, 0.9375, 0.1875, 0.9375, 0.2031, 1.0, 0.2188, 0.875, 0.1875, 0.875, 0.1875, 0.9375, 0.2188, 0.9375, 0.2188, 0.8125, 0.1875, 0.8125, 0.1875, 0.875, 0.2188, 0.875, 0.2188, 0.75, 0.1875, 0.75, 0.1875, 0.8125, 0.2188, 0.8125, 0.2188, 0.6875, 0.1875, 0.6875, 0.1875, 0.75, 0.2188, 0.75, 0.2188, 0.625, 0.1875, 0.625, 0.1875, 0.6875, 0.2188, 0.6875, 0.2188, 0.5647, 0.1875, 0.5647, 0.1875, 0.625, 0.2188, 0.625, 0.1875, 0.5647, 0.1562, 0.5647, 0.1563, 0.625, 0.1875, 0.625, 0.1875, 0.9375, 0.1563, 0.9375, 0.1719, 1.0, 0.1875, 0.75, 0.1563, 0.75, 0.1562, 0.8125, 0.1875, 0.8125, 0.1563, 0.75, 0.125, 0.75, 0.125, 0.8125, 0.1562, 0.8125, 0.1562, 0.5647, 0.125, 0.5647, 0.125, 0.625, 0.1563, 0.625, 0.1563, 0.9375, 0.125, 0.9375, 0.1406, 1.0, 0.125, 0.625, 0.09375, 0.625, 0.09375, 0.6875, 0.125, 0.6875, 0.125, 0.5647, 0.09375, 0.5647, 0.09375, 0.625, 0.125, 0.625, 0.125, 0.9375, 0.09375, 0.9375, 0.1094, 1.0, 0.125, 0.875, 0.09375, 0.875, 0.09375, 0.9375, 0.125, 0.9375, 0.125, 0.8125, 0.09375, 0.8125, 0.09375, 0.875, 0.125, 0.875, 0.125, 0.75, 0.09375, 0.75, 0.09375, 0.8125, 0.125, 0.8125, 0.125, 0.6875, 0.09375, 0.6875, 0.09375, 0.75, 0.125, 0.75, 0.09375, 0.875, 0.0625, 0.875, 0.0625, 0.9375, 0.09375, 0.9375, 0.09375, 0.8125, 0.0625, 0.8125, 0.0625, 0.875, 0.09375, 0.875, 0.09375, 0.75, 0.0625, 0.75, 0.0625, 0.8125, 0.09375, 0.8125, 0.09375, 0.6875, 0.0625, 0.6875, 0.0625, 0.75, 0.09375, 0.75, 0.09375, 0.625, 0.0625, 0.625, 0.0625, 0.6875, 0.09375, 0.6875, 0.09375, 0.5647, 0.0625, 0.5647, 0.0625, 0.625, 0.09375, 0.625, 0.09375, 0.9375, 0.0625, 0.9375, 0.07813, 1.0, 0.0625, 0.5647, 0.03125, 0.5647, 0.03125, 0.625, 0.0625, 0.625, 0.0625, 0.9375, 0.03125, 0.9375, 0.04688, 1.0, 0.0625, 0.75, 0.03125, 0.75, 0.03125, 0.8125, 0.0625, 0.8125, 0.03125, 0.75, 2.98e-08, 0.75, 0.0, 0.8125, 0.03125, 0.8125, 0.03125, 0.5647, 0.0, 0.5647, 0.0, 0.625, 0.03125, 0.625, 0.03125, 0.9375, 8.941e-08, 0.9375, 0.01563, 1.0, 1.0, 0.625, 1.0, 0.5647, 0.9688, 0.5647, 0.9688, 0.625, 1.0, 0.9375, 0.9688, 0.9375, 0.9844, 1.0, 1.0, 0.875, 0.9688, 0.875, 0.9688, 0.9375, 1.0, 0.9375, 1.0, 0.8125, 0.9688, 0.8125, 0.9688, 0.875, 1.0, 0.875, 1.0, 0.75, 0.9688, 0.75, 0.9688, 0.8125, 1.0, 0.8125, 1.0, 0.6875, 0.9688, 0.6875, 0.9688, 0.75, 1.0, 0.75, 1.0, 0.625, 0.9688, 0.625, 0.9688, 0.6875, 1.0, 0.6875, 0.9688, 0.8125, 0.9375, 0.8125, 0.9375, 0.875, 0.9688, 0.875, 0.9688, 0.75, 0.9375, 0.75, 0.9375, 0.8125, 0.9688, 0.8125, 0.9688, 0.6875, 0.9375, 0.6875, 0.9375, 0.75, 0.9688, 0.75, 0.9688, 0.625, 0.9375, 0.625, 0.9375, 0.6875, 0.9688, 0.6875, 0.9688, 0.625, 0.9688, 0.5647, 0.9375, 0.5647, 0.9375, 0.625, 0.9688, 0.9375, 0.9375, 0.9375, 0.9531, 1.0, 0.9688, 0.875, 0.9375, 0.875, 0.9375, 0.9375, 0.9688, 0.9375, 0.9375, 0.625, 0.9375, 0.5647, 0.9062, 0.5647, 0.9062, 0.625, 0.9375, 0.9375, 0.9062, 0.9375, 0.9219, 1.0, 0.9375, 0.75, 0.9062, 0.75, 0.9062, 0.8125, 0.9375, 0.8125, 0.9062, 0.75, 0.875, 0.75, 0.875, 0.8125, 0.9062, 0.8125, 0.9062, 0.625, 0.9062, 0.5647, 0.875, 0.5647, 0.875, 0.625, 0.9062, 0.9375, 0.875, 0.9375, 0.8906, 1.0, 0.875, 0.9375, 0.8438, 0.9375, 0.8594, 1.0, 0.875, 0.875, 0.8438, 0.875, 0.8438, 0.9375, 0.875, 0.9375, 0.875, 0.8125, 0.8438, 0.8125, 0.8438, 0.875, 0.875, 0.875, 0.875, 0.75, 0.8438, 0.75, 0.8438, 0.8125, 0.875, 0.8125, 0.875, 0.6875, 0.8438, 0.6875, 0.8438, 0.75, 0.875, 0.75, 0.875, 0.625, 0.8438, 0.625, 0.8438, 0.6875, 0.875, 0.6875, 0.875, 0.5647, 0.8438, 0.5647, 0.8438, 0.625, 0.875, 0.625, 0.8438, 0.6875, 0.8125, 0.6875, 0.8125, 0.75, 0.8438, 0.75, 0.8438, 0.625, 0.8125, 0.625, 0.8125, 0.6875, 0.8438, 0.6875, 0.8438, 0.5647, 0.8125, 0.5647, 0.8125, 0.625, 0.8438, 0.625, 0.8438, 0.9375, 0.8125, 0.9375, 0.8281, 1.0, 0.8438, 0.875, 0.8125, 0.875, 0.8125, 0.9375, 0.8438, 0.9375, 0.8438, 0.8125, 0.8125, 0.8125, 0.8125, 0.875, 0.8438, 0.875, 0.8438, 0.75, 0.8125, 0.75, 0.8125, 0.8125, 0.8438, 0.8125, 0.8125, 0.9375, 0.7812, 0.9375, 0.7969, 1.0, 0.8125, 0.75, 0.7812, 0.75, 0.7812, 0.8125, 0.8125, 0.8125, 0.8125, 0.5647, 0.7812, 0.5647, 0.7812, 0.625, 0.8125, 0.625, 0.7812, 0.5647, 0.75, 0.5647, 0.75, 0.625, 0.7812, 0.625, 0.7812, 0.9375, 0.75, 0.9375, 0.7656, 1.0, 0.7812, 0.75, 0.75, 0.75, 0.75, 0.8125, 0.7812, 0.8125, 0.75, 0.9375, 0.75, 0.875, 0.75, 0.875, 0.75, 0.9375, 0.75, 0.6875, 0.75, 0.625, 0.75, 0.625, 0.75, 0.6875, 0.6875, 0.875, 0.6875, 0.9375, 0.6875, 0.9375, 0.6875, 0.875, 0.6875, 0.625, 0.6875, 0.6875, 0.6875, 0.6875, 0.6875, 0.625, 0.6875, 0.9375, 0.6562, 0.9375, 0.6562, 0.9375, 0.6875, 0.9375, 0.625, 0.9375, 0.625, 0.875, 0.625, 0.875, 0.625, 0.9375, 0.625, 0.8125, 0.6562, 0.8125, 0.6562, 0.8125, 0.625, 0.8125, 0.625, 0.6875, 0.625, 0.625, 0.625, 0.625, 0.625, 0.6875, 0.5625, 0.875, 0.5625, 0.9375, 0.5625, 0.9375, 0.5625, 0.875, 0.5625, 0.625, 0.5625, 0.6875, 0.5625, 0.6875, 0.5625, 0.625, 0.5625, 0.9375, 0.5312, 0.9375, 0.5312, 0.9375, 0.5625, 0.9375, 0.5, 0.9375, 0.5, 0.875, 0.5, 0.875, 0.5, 0.9375, 0.5, 0.8125, 0.5312, 0.8125, 0.5312, 0.8125, 0.5, 0.8125, 0.5, 0.6875, 0.5, 0.625, 0.5, 0.625, 0.5, 0.6875, 0.4375, 0.875, 0.4375, 0.9375, 0.4375, 0.9375, 0.4375, 0.875, 0.4375, 0.625, 0.4375, 0.6875, 0.4375, 0.6875, 0.4375, 0.625, 0.4375, 0.9375, 0.4062, 0.9375, 0.4062, 0.9375, 0.4375, 0.9375, 0.375, 0.9375, 0.375, 0.875, 0.375, 0.875, 0.375, 0.9375, 0.4375, 0.5647, 0.4062, 0.5647, 0.4062, 0.5647, 0.4375, 0.5647, 0.375, 0.6875, 0.375, 0.625, 0.375, 0.625, 0.375, 0.6875, 0.3125, 0.875, 0.3125, 0.9375, 0.3125, 0.9375, 0.3125, 0.875, 0.3125, 0.625, 0.3125, 0.6875, 0.3125, 0.6875, 0.3125, 0.625, 0.3125, 0.9375, 0.2812, 0.9375, 0.2812, 0.9375, 0.3125, 0.9375, 0.25, 0.9375, 0.25, 0.875, 0.25, 0.875, 0.25, 0.9375, 0.25, 0.8125, 0.2812, 0.8125, 0.2812, 0.8125, 0.25, 0.8125, 0.25, 0.6875, 0.25, 0.625, 0.25, 0.625, 0.25, 0.6875, 0.1875, 0.875, 0.1875, 0.9375, 0.1875, 0.9375, 0.1875, 0.875, 0.1875, 0.625, 0.1875, 0.6875, 0.1875, 0.6875, 0.1875, 0.625, 0.1875, 0.9375, 0.1563, 0.9375, 0.1563, 0.9375, 0.1875, 0.9375, 0.125, 0.8125, 0.1562, 0.8125, 0.1562, 0.8125, 0.125, 0.8125, 0.125, 0.6875, 0.125, 0.625, 0.125, 0.625, 0.125, 0.6875, 0.0625, 0.75, 0.03125, 0.75, 0.03125, 0.75, 0.0625, 0.75, 1.0, 0.75, 1.0, 0.6875, 1.0, 0.6875, 1.0, 0.75, 0.0, 0.625, 0.03125, 0.625, 0.03125, 0.625, 0.0, 0.625, 0.9375, 0.6875, 0.9375, 0.75, 0.9375, 0.75, 0.9375, 0.6875, 0.9375, 0.75, 0.9062, 0.75, 0.9062, 0.75, 0.9375, 0.75, 0.875, 0.75, 0.875, 0.6875, 0.875, 0.6875, 0.875, 0.75, 0.875, 0.625, 0.9062, 0.625, 0.9062, 0.625, 0.875, 0.625, 0.8125, 0.6875, 0.8125, 0.75, 0.8125, 0.75, 0.8125, 0.6875, 0.9688, 0.5647, 0.9375, 0.5647, 0.9375, 0.5647, 0.9688, 0.5647, 0.8125, 0.75, 0.7812, 0.75, 0.7812, 0.75, 0.8125, 0.75, 0.6875, 0.5647, 0.6562, 0.5647, 0.6562, 0.5647, 0.6875, 0.5647, 0.0625, 0.5647, 0.03125, 0.5647, 0.03125, 0.5647, 0.0625, 0.5647, 0.8125, 0.5647, 0.7812, 0.5647, 0.7812, 0.5647, 0.8125, 0.5647, 0.3125, 0.5647, 0.2812, 0.5647, 0.2812, 0.5647, 0.3125, 0.5647, 0.75, 0.875, 0.75, 0.8125, 0.75, 0.8125, 0.75, 0.875, 0.6875, 0.8125, 0.6875, 0.875, 0.6875, 0.875, 0.6875, 0.8125, 0.6562, 0.625, 0.6875, 0.625, 0.6875, 0.625, 0.6562, 0.625, 0.625, 0.875, 0.625, 0.8125, 0.625, 0.8125, 0.625, 0.875, 0.6562, 0.75, 0.625, 0.75, 0.625, 0.75, 0.6562, 0.75, 0.5625, 0.8125, 0.5625, 0.875, 0.5625, 0.875, 0.5625, 0.8125, 0.5312, 0.625, 0.5625, 0.625, 0.5625, 0.625, 0.5312, 0.625, 0.5, 0.875, 0.5, 0.8125, 0.5, 0.8125, 0.5, 0.875, 0.5312, 0.75, 0.5, 0.75, 0.5, 0.75, 0.5312, 0.75, 0.4375, 0.8125, 0.4375, 0.875, 0.4375, 0.875, 0.4375, 0.8125, 0.4062, 0.625, 0.4375, 0.625, 0.4375, 0.625, 0.4062, 0.625, 0.375, 0.875, 0.375, 0.8125, 0.375, 0.8125, 0.375, 0.875, 0.4062, 0.75, 0.375, 0.75, 0.375, 0.75, 0.4062, 0.75, 0.3125, 0.8125, 0.3125, 0.875, 0.3125, 0.875, 0.3125, 0.8125, 0.25, 0.875, 0.25, 0.8125, 0.25, 0.8125, 0.25, 0.875, 0.2812, 0.75, 0.25, 0.75, 0.25, 0.75, 0.2812, 0.75, 0.1875, 0.8125, 0.1875, 0.875, 0.1875, 0.875, 0.1875, 0.8125, 0.1563, 0.625, 0.1875, 0.625, 0.1875, 0.625, 0.1563, 0.625, 0.125, 0.875, 0.125, 0.8125, 0.125, 0.8125, 0.125, 0.875, 0.1563, 0.75, 0.125, 0.75, 0.125, 0.75, 0.1563, 0.75, 0.0625, 0.875, 0.0625, 0.9375, 0.0625, 0.9375, 0.0625, 0.875, 0.0625, 0.625, 0.0625, 0.6875, 0.0625, 0.6875, 0.0625, 0.625, 0.0625, 0.9375, 0.03125, 0.9375, 0.03125, 0.9375, 0.0625, 0.9375, 1.0, 0.9375, 1.0, 0.875, 1.0, 0.875, 1.0, 0.9375, 0.0, 0.8125, 0.03125, 0.8125, 0.03125, 0.8125, 0.0, 0.8125, 1.0, 0.6875, 1.0, 0.625, 1.0, 0.625, 1.0, 0.6875, 0.9375, 0.875, 0.9375, 0.9375, 0.9375, 0.9375, 0.9375, 0.875, 0.9375, 0.625, 0.9375, 0.6875, 0.9375, 0.6875, 0.9375, 0.625, 0.9375, 0.9375, 0.9062, 0.9375, 0.9062, 0.9375, 0.9375, 0.9375, 0.2812, 0.625, 0.3125, 0.625, 0.3125, 0.625, 0.2812, 0.625, 0.875, 0.9375, 0.875, 0.875, 0.875, 0.875, 0.875, 0.9375, 0.875, 0.8125, 0.9062, 0.8125, 0.9062, 0.8125, 0.875, 0.8125, 0.875, 0.6875, 0.875, 0.625, 0.875, 0.625, 0.875, 0.6875, 0.8125, 0.875, 0.8125, 0.9375, 0.8125, 0.9375, 0.8125, 0.875, 0.8125, 0.625, 0.8125, 0.6875, 0.8125, 0.6875, 0.8125, 0.625, 0.8125, 0.9375, 0.7812, 0.9375, 0.7812, 0.9375, 0.8125, 0.9375, 0.75, 0.625, 0.7812, 0.625, 0.7812, 0.625, 0.75, 0.625, 0.75, 0.5647, 0.7188, 0.5647, 0.7188, 0.5647, 0.75, 0.5647, 0.125, 0.5647, 0.09375, 0.5647, 0.09375, 0.5647, 0.125, 0.5647, 0.625, 0.5647, 0.5938, 0.5647, 0.5938, 0.5647, 0.625, 0.5647, 0.9062, 0.5647, 0.875, 0.5647, 0.875, 0.5647, 0.9062, 0.5647, 0.7812, 0.5647, 0.75, 0.5647, 0.75, 0.5647, 0.7812, 0.5647, 0.9375, 0.5647, 0.9062, 0.5647, 0.9062, 0.5647, 0.9375, 0.5647, 0.5312, 0.5647, 0.5, 0.5647, 0.5, 0.5647, 0.5312, 0.5647, 0.4062, 0.5647, 0.375, 0.5647, 0.375, 0.5647, 0.4062, 0.5647, 0.6562, 0.8125, 0.6875, 0.8125, 0.6875, 0.8125, 0.6562, 0.8125, 0.6562, 0.9375, 0.625, 0.9375, 0.625, 0.9375, 0.6562, 0.9375, 0.125, 0.9375, 0.125, 0.875, 0.125, 0.875, 0.125, 0.9375, 0.5312, 0.8125, 0.5625, 0.8125, 0.5625, 0.8125, 0.5312, 0.8125, 0.5312, 0.9375, 0.5, 0.9375, 0.5, 0.9375, 0.5312, 0.9375, 0.4062, 0.8125, 0.4375, 0.8125, 0.4375, 0.8125, 0.4062, 0.8125, 0.4062, 0.9375, 0.375, 0.9375, 0.375, 0.9375, 0.4062, 0.9375, 0.2812, 0.8125, 0.3125, 0.8125, 0.3125, 0.8125, 0.2812, 0.8125, 0.2812, 0.9375, 0.25, 0.9375, 0.25, 0.9375, 0.2812, 0.9375, 0.7812, 0.9375, 0.75, 0.9375, 0.75, 0.9375, 0.7812, 0.9375, 0.1562, 0.8125, 0.1875, 0.8125, 0.1875, 0.8125, 0.1562, 0.8125, 0.1563, 0.9375, 0.125, 0.9375, 0.125, 0.9375, 0.1563, 0.9375, 1.0, 0.5647, 0.9688, 0.5647, 0.9688, 0.5647, 1.0, 0.5647, 0.0625, 0.8125, 0.0625, 0.875, 0.0625, 0.875, 0.0625, 0.8125, 0.03125, 0.625, 0.0625, 0.625, 0.0625, 0.625, 0.03125, 0.625, 1.0, 0.875, 1.0, 0.8125, 1.0, 0.8125, 1.0, 0.875, 0.03125, 0.75, 2.98e-08, 0.75, 2.98e-08, 0.75, 0.03125, 0.75, 0.9375, 0.8125, 0.9375, 0.875, 0.9375, 0.875, 0.9375, 0.8125, 0.9062, 0.625, 0.9375, 0.625, 0.9375, 0.625, 0.9062, 0.625, 0.875, 0.875, 0.875, 0.8125, 0.875, 0.8125, 0.875, 0.875, 0.9062, 0.75, 0.875, 0.75, 0.875, 0.75, 0.9062, 0.75, 0.8125, 0.8125, 0.8125, 0.875, 0.8125, 0.875, 0.8125, 0.8125, 0.75, 0.8125, 0.7812, 0.8125, 0.7812, 0.8125, 0.75, 0.8125, 0.875, 0.5647, 0.8438, 0.5647, 0.8438, 0.5647, 0.875, 0.5647, 0.7812, 0.625, 0.8125, 0.625, 0.8125, 0.625, 0.7812, 0.625, 0.1562, 0.5647, 0.125, 0.5647, 0.125, 0.5647, 0.1562, 0.5647, 0.09375, 0.5647, 0.0625, 0.5647, 0.0625, 0.5647, 0.09375, 0.5647, 0.03125, 0.5647, 0.0, 0.5647, 0.0, 0.5647, 0.03125, 0.5647, 0.8438, 0.5647, 0.8125, 0.5647, 0.8125, 0.5647, 0.8438, 0.5647, 0.5, 0.5647, 0.4688, 0.5647, 0.4688, 0.5647, 0.5, 0.5647, 0.4688, 0.5647, 0.4375, 0.5647, 0.4375, 0.5647, 0.4688, 0.5647, 0.1875, 0.5647, 0.1562, 0.5647, 0.1562, 0.5647, 0.1875, 0.5647, 0.0625, 0.6875, 0.0625, 0.75, 0.0625, 0.75, 0.0625, 0.6875, 0.75, 0.75, 0.75, 0.6875, 0.75, 0.6875, 0.75, 0.75, 0.6875, 0.6875, 0.6875, 0.75, 0.6875, 0.75, 0.6875, 0.6875, 0.6875, 0.75, 0.6562, 0.75, 0.6562, 0.75, 0.6875, 0.75, 0.625, 0.75, 0.625, 0.6875, 0.625, 0.6875, 0.625, 0.75, 0.625, 0.625, 0.6562, 0.625, 0.6562, 0.625, 0.625, 0.625, 0.5625, 0.6875, 0.5625, 0.75, 0.5625, 0.75, 0.5625, 0.6875, 0.5625, 0.75, 0.5312, 0.75, 0.5312, 0.75, 0.5625, 0.75, 0.5, 0.75, 0.5, 0.6875, 0.5, 0.6875, 0.5, 0.75, 0.5, 0.625, 0.5312, 0.625, 0.5312, 0.625, 0.5, 0.625, 0.4375, 0.6875, 0.4375, 0.75, 0.4375, 0.75, 0.4375, 0.6875, 0.4375, 0.75, 0.4062, 0.75, 0.4062, 0.75, 0.4375, 0.75, 0.2812, 0.5647, 0.25, 0.5647, 0.25, 0.5647, 0.2812, 0.5647, 0.375, 0.75, 0.375, 0.6875, 0.375, 0.6875, 0.375, 0.75, 0.375, 0.625, 0.4062, 0.625, 0.4062, 0.625, 0.375, 0.625, 0.3125, 0.75, 0.2812, 0.75, 0.2812, 0.75, 0.3125, 0.75, 0.25, 0.75, 0.25, 0.6875, 0.25, 0.6875, 0.25, 0.75, 0.25, 0.625, 0.2812, 0.625, 0.2812, 0.625, 0.25, 0.625, 0.1875, 0.6875, 0.1875, 0.75, 0.1875, 0.75, 0.1875, 0.6875, 0.3125, 0.6875, 0.3125, 0.75, 0.3125, 0.75, 0.3125, 0.6875, 0.1875, 0.75, 0.1563, 0.75, 0.1563, 0.75, 0.1875, 0.75, 0.125, 0.75, 0.125, 0.6875, 0.125, 0.6875, 0.125, 0.75, 0.125, 0.625, 0.1563, 0.625, 0.1563, 0.625, 0.125, 0.625, 0.03125, 0.8125, 0.0625, 0.8125, 0.0625, 0.8125, 0.03125, 0.8125, 0.03125, 0.9375, 8.941e-08, 0.9375, 8.941e-08, 0.9375, 0.03125, 0.9375, 0.375, 0.8125, 0.4062, 0.8125, 0.4062, 0.8125, 0.375, 0.8125, 0.9062, 0.8125, 0.9375, 0.8125, 0.9375, 0.8125, 0.9062, 0.8125, 0.9062, 0.9375, 0.875, 0.9375, 0.875, 0.9375, 0.9062, 0.9375, 0.7812, 0.8125, 0.8125, 0.8125, 0.8125, 0.8125, 0.7812, 0.8125, 0.7812, 0.75, 0.75, 0.75, 0.75, 0.75, 0.7812, 0.75, 0.7188, 0.5647, 0.6875, 0.5647, 0.6875, 0.5647, 0.7188, 0.5647, 0.6562, 0.5647, 0.625, 0.5647, 0.625, 0.5647, 0.6562, 0.5647, 0.5938, 0.5647, 0.5625, 0.5647, 0.5625, 0.5647, 0.5938, 0.5647, 0.5625, 0.5647, 0.5312, 0.5647, 0.5312, 0.5647, 0.5625, 0.5647, 0.25, 0.5647, 0.2188, 0.5647, 0.2188, 0.5647, 0.25, 0.5647, 0.3437, 0.5647, 0.3125, 0.5647, 0.3125, 0.5647, 0.3437, 0.5647, 0.375, 0.5647, 0.3438, 0.5647, 0.3438, 0.5647, 0.375, 0.5647, 0.2188, 0.5647, 0.1875, 0.5647, 0.1875, 0.5647, 0.2188, 0.5647])
me_x.use_remesh_fix_poles = True
me_x.use_remesh_preserve_attributes = False
me_x.update()

# ---- objects
ob_x = bpy.data.objects.new('Цилиндр', me_x)

# ---- transforms, parenting, visibility, modifiers, constraints
ob_x.location = (0.0, 0.0, 0.0)
ob_x.scale = (4.72, 4.72, 1.0)

# ---- collection membership
scene.collection.objects.link(ob_x)

# ---- scene / render settings (as saved in the file)
scene.frame_start = 1; scene.frame_end = 250; scene.frame_set(1)
scene.render.engine = 'BLENDER_EEVEE_NEXT'
scene.cycles.sampling_pattern = 'TABULATED_SOBOL'
scene.cycles.use_light_tree = False
scene.view_settings.view_transform = 'Filmic'
bpy.context.view_layer.update()

# ---- added for rendering (the .blend has no active camera and no usable light): camera, sun
cam_auto = bpy.data.cameras.new('AutoCamera')
cam_auto.lens = 50.0
cam_auto.sensor_width = 36.0
cam_auto.clip_end = 1000.0
ob_auto_camera = bpy.data.objects.new('AutoCamera', cam_auto)
scene.collection.objects.link(ob_auto_camera)
ob_auto_camera.location = (13.3784, -16.0541, 12.1095)
ob_auto_camera.rotation_euler = (1.09748, -7.21219e-08, 0.694738)
scene.camera = ob_auto_camera
light_auto_sun = bpy.data.lights.new('AutoSun', 'SUN')
light_auto_sun.energy = 3.0
light_auto_sun.angle = 0.0523599
ob_auto_sun = bpy.data.objects.new('AutoSun', light_auto_sun)
scene.collection.objects.link(ob_auto_sun)
ob_auto_sun.rotation_euler = (0.872665, 0.174533, 0.523599)
bpy.context.view_layer.update()
